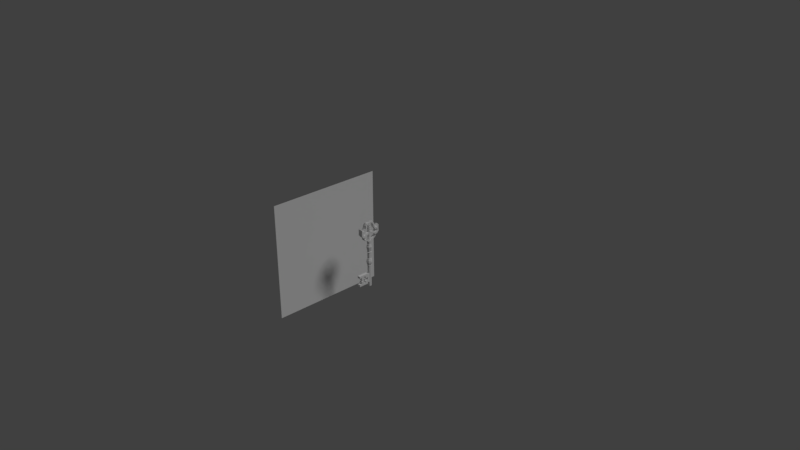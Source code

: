 # Source: SM_Key_05.blend  (saved by Blender 2.79.0; exported with 4.5.12 LTS)
import bpy
from mathutils import Matrix  # noqa: F401  (used for matrix-valued properties, if any)

bpy.ops.wm.read_factory_settings(use_empty=True)
scene = bpy.context.scene
scene.name = 'Scene'

# ---- collections
col_collection_1 = bpy.data.collections.new('Collection 1'); scene.collection.children.link(col_collection_1)

# ---- materials (node trees are filled in below, after node groups)
mat_m_key = bpy.data.materials.new('M_Key')
mat_m_key.alpha_threshold = 0.0
mat_m_key.use_transparent_shadow = False
mat_m_key.specular_color = (0.2203, 0.05682, 0.03934)
mat_m_key.roughness = 0.5
mat_m_key.specular_intensity = 1.0
mat_schl_sselref = bpy.data.materials.new('schlüsselref')
mat_schl_sselref.alpha_threshold = 0.0
mat_schl_sselref.use_transparent_shadow = False
mat_schl_sselref.roughness = 0.5
mat_schl_sselref.specular_intensity = 0.0

# ---- material node trees

# ---- world
world_world = bpy.data.worlds.new('World'); scene.world = world_world
world_world.color = (0.05088, 0.05088, 0.05088)
world_world.use_sun_shadow = False
world_world.sun_shadow_jitter_overblur = 0.0
world_world.cycles.sampling_method = 'MANUAL'

# ---- cameras
cam_camera = bpy.data.cameras.new('Camera')
cam_camera.clip_end = 100.0
cam_camera.lens = 35.0
cam_camera.sensor_width = 32.0
cam_camera.sensor_height = 18.0
cam_camera.ortho_scale = 7.314
cam_camera.dof.focus_distance = 0.0
cam_camera.dof.aperture_fstop = 128.0

# ---- lights
light_lamp = bpy.data.lights.new('Lamp', 'SUN')
light_lamp.transmission_factor = 0.0
light_lamp.cutoff_distance = 30.0
light_lamp.angle = 0.1993
light_lamp.energy = 1.0
light_lamp.shadow_buffer_clip_start = 1.001
light_lamp.shadow_soft_size = 0.1
light_lamp.shadow_cascade_max_distance = 1000.0

# ---- meshes
me_cylinder = bpy.data.meshes.new('Cylinder')
me_cylinder.from_pydata([(1.41e-07, 0.02641, -0.4646), (1.408e-07, 0.02045, 0.459), (0.01663, 0.01867, -0.4646), (0.01259, 0.01585, 0.4567), (0.02351, -1.863e-09, -0.4646), (0.01781, 0.0006083, 0.4497), (0.01663, -0.01867, -0.4646), (0.01259, -0.01514, 0.4561), (1.389e-07, -0.02641, -0.4646), (1.393e-07, -0.01992, 0.4591), (-0.01663, -0.01867, -0.4646), (-0.01259, -0.01514, 0.4561), (-0.02351, 0.0, -0.4646), (-0.01781, 0.0006083, 0.4497), (-0.01663, 0.01867, -0.4646), (-0.01259, 0.01585, 0.4567), (1.41e-07, 0.02671, -0.4048), (1.41e-07, 0.02711, -0.2721), (1.41e-07, 0.02643, -0.167), (1.41e-07, 0.02655, -0.156), (1.41e-07, 0.02852, -0.0724), (1.41e-07, 0.02579, -0.06064), (1.41e-07, 0.02566, 0.02524), (1.41e-07, 0.02584, 0.03662), (1.41e-07, 0.02816, 0.1344), (1.41e-07, 0.02637, 0.1469), (1.41e-07, 0.02967, 0.1879), (1.41e-07, 0.02864, 0.1996), (1.41e-07, 0.02511, 0.2141), (1.408e-07, 0.02, 0.2539), (1.408e-07, 0.01918, 0.2658), (1.408e-07, 0.02, 0.2941), (1.408e-07, 0.02, 0.323), (1.409e-07, 0.01922, 0.3569), (1.409e-07, 0.01997, 0.3846), (1.409e-07, 0.01985, 0.4125), (1.409e-07, 0.02078, 0.4313), (0.01316, 0.01469, 0.4306), (0.01326, 0.01404, 0.4104), (0.01361, 0.01412, 0.3822), (0.0132, 0.01359, 0.3545), (0.01259, 0.01414, 0.323), (0.01259, 0.01414, 0.2941), (0.01259, 0.01356, 0.2674), (0.01259, 0.01414, 0.2539), (0.01581, 0.01776, 0.2141), (0.01803, 0.02025, 0.1996), (0.01868, 0.02098, 0.1879), (0.0166, 0.01864, 0.1469), (0.01773, 0.01991, 0.1344), (0.01627, 0.01827, 0.03661), (0.01616, 0.01815, 0.02524), (0.01623, 0.01823, -0.06064), (0.01795, 0.02016, -0.0724), (0.01672, 0.01878, -0.156), (0.01664, 0.01869, -0.167), (0.01707, 0.01917, -0.2721), (0.01681, 0.01889, -0.4048), (0.01861, 5.588e-09, 0.429), (0.01876, 9.313e-09, 0.4054), (0.01925, 0.0, 0.3763), (0.01867, -1.676e-08, 0.3485), (0.01781, 0.0, 0.323), (0.01781, 0.0, 0.2941), (0.01781, 7.451e-09, 0.2714), (0.01781, 0.0, 0.2539), (0.02236, -1.863e-09, 0.2141), (0.0255, -1.863e-09, 0.1996), (0.02641, -1.863e-09, 0.1879), (0.02347, -1.863e-09, 0.1469), (0.02507, -1.863e-09, 0.1344), (0.02301, -1.863e-09, 0.03661), (0.02285, -1.863e-09, 0.02524), (0.02296, -1.863e-09, -0.06064), (0.02539, -1.863e-09, -0.0724), (0.02364, -1.863e-09, -0.156), (0.02353, -1.863e-09, -0.167), (0.02414, -1.863e-09, -0.2721), (0.02378, -1.863e-09, -0.4048), (0.01316, -0.01469, 0.4274), (0.01326, -0.01404, 0.4004), (0.01361, -0.01412, 0.3704), (0.0132, -0.01359, 0.3426), (0.01259, -0.01414, 0.323), (0.01259, -0.01414, 0.2941), (0.01259, -0.01356, 0.2754), (0.01259, -0.01414, 0.2539), (0.01581, -0.01776, 0.2141), (0.01803, -0.02025, 0.1996), (0.01868, -0.02098, 0.1879), (0.0166, -0.01864, 0.1469), (0.01773, -0.01991, 0.1344), (0.01627, -0.01827, 0.03661), (0.01616, -0.01815, 0.02524), (0.01623, -0.01823, -0.06064), (0.01795, -0.02016, -0.0724), (0.01672, -0.01878, -0.156), (0.01664, -0.01869, -0.167), (0.01707, -0.01917, -0.2721), (0.01681, -0.01889, -0.4048), (1.392e-07, -0.02078, 0.4268), (1.392e-07, -0.01985, 0.3984), (1.392e-07, -0.01997, 0.368), (1.392e-07, -0.01922, 0.3401), (1.393e-07, -0.02, 0.323), (1.393e-07, -0.02, 0.2941), (1.393e-07, -0.01918, 0.2771), (1.393e-07, -0.02, 0.2539), (1.39e-07, -0.02511, 0.2141), (1.388e-07, -0.02864, 0.1996), (1.387e-07, -0.02967, 0.1879), (1.389e-07, -0.02637, 0.1469), (1.388e-07, -0.02816, 0.1344), (1.39e-07, -0.02584, 0.03661), (1.39e-07, -0.02566, 0.02524), (1.39e-07, -0.02579, -0.06064), (1.388e-07, -0.02852, -0.0724), (1.389e-07, -0.02655, -0.156), (1.389e-07, -0.02643, -0.167), (1.389e-07, -0.02711, -0.2721), (1.389e-07, -0.02671, -0.4048), (-0.01316, -0.01469, 0.4274), (-0.01326, -0.01404, 0.4004), (-0.01361, -0.01412, 0.3704), (-0.0132, -0.01359, 0.3426), (-0.01259, -0.01414, 0.323), (-0.01259, -0.01414, 0.2941), (-0.01259, -0.01356, 0.2754), (-0.01259, -0.01414, 0.2539), (-0.01581, -0.01776, 0.2141), (-0.01803, -0.02025, 0.1996), (-0.01868, -0.02098, 0.1879), (-0.0166, -0.01864, 0.1469), (-0.01773, -0.01991, 0.1344), (-0.01627, -0.01827, 0.03661), (-0.01616, -0.01815, 0.02524), (-0.01623, -0.01823, -0.06064), (-0.01795, -0.02016, -0.0724), (-0.01672, -0.01878, -0.156), (-0.01664, -0.01869, -0.167), (-0.01707, -0.01917, -0.2721), (-0.01681, -0.01889, -0.4048), (-0.01861, 7.451e-09, 0.429), (-0.01875, 1.118e-08, 0.4054), (-0.01925, 0.0, 0.3763), (-0.01867, -1.676e-08, 0.3485), (-0.01781, 0.0, 0.323), (-0.01781, 0.0, 0.2941), (-0.01781, 9.313e-09, 0.2714), (-0.01781, 0.0, 0.2539), (-0.02236, 0.0, 0.2141), (-0.0255, 0.0, 0.1996), (-0.02641, 0.0, 0.1879), (-0.02347, 0.0, 0.1469), (-0.02507, 0.0, 0.1344), (-0.02301, 0.0, 0.03661), (-0.02285, 0.0, 0.02524), (-0.02296, 0.0, -0.06064), (-0.02539, 0.0, -0.0724), (-0.02364, 0.0, -0.156), (-0.02353, 0.0, -0.167), (-0.02414, 0.0, -0.2721), (-0.02378, 0.0, -0.4048), (-0.01316, 0.01469, 0.4306), (-0.01326, 0.01404, 0.4104), (-0.01361, 0.01412, 0.3822), (-0.0132, 0.01359, 0.3545), (-0.01259, 0.01414, 0.323), (-0.01259, 0.01414, 0.2941), (-0.01259, 0.01356, 0.2674), (-0.01259, 0.01414, 0.2539), (-0.01581, 0.01776, 0.2141), (-0.01803, 0.02025, 0.1996), (-0.01868, 0.02098, 0.1879), (-0.0166, 0.01864, 0.1469), (-0.01773, 0.01991, 0.1344), (-0.01627, 0.01827, 0.03661), (-0.01616, 0.01815, 0.02524), (-0.01623, 0.01823, -0.06064), (-0.01795, 0.02016, -0.0724), (-0.01672, 0.01878, -0.156), (-0.01664, 0.01869, -0.167), (-0.01707, 0.01917, -0.2721), (-0.01681, 0.01889, -0.4048), (-0.0208, 0.02337, 0.03093), (-0.02942, 0.0, 0.03093), (-0.0208, -0.02337, 0.03093), (1.388e-07, -0.03305, 0.03093), (0.0208, -0.02337, 0.03093), (0.02942, -1.863e-09, 0.03093), (0.0208, 0.02337, 0.03093), (1.413e-07, 0.03305, 0.03093), (1.411e-07, 0.03132, 0.1407), (1.41e-07, 0.02637, 0.1469), (0.01972, 0.02215, 0.1407), (0.01773, 0.01991, 0.1344), (0.02789, -1.863e-09, 0.1407), (0.02507, -1.863e-09, 0.1344), (0.01972, -0.02215, 0.1407), (0.01773, -0.01991, 0.1344), (1.387e-07, -0.03132, 0.1407), (1.388e-07, -0.02816, 0.1344), (-0.01972, -0.02215, 0.1407), (-0.01773, -0.01991, 0.1344), (-0.02789, 0.0, 0.1407), (-0.02507, 0.0, 0.1344), (-0.01972, 0.02215, 0.1407), (-0.01773, 0.01991, 0.1344), (1.41e-07, 0.02816, 0.1344), (-0.0166, 0.01864, 0.1469), (-0.02347, 0.0, 0.1469), (-0.0166, -0.01864, 0.1469), (1.389e-07, -0.02637, 0.1469), (0.0166, -0.01864, 0.1469), (0.02347, -1.863e-09, 0.1469), (0.0166, 0.01864, 0.1469), (1.412e-07, 0.03311, -0.06575), (0.02084, 0.02341, -0.06575), (0.02947, -1.863e-09, -0.06575), (0.02084, -0.02341, -0.06575), (1.387e-07, -0.03311, -0.06575), (-0.02084, -0.02341, -0.06575), (-0.02947, 0.0, -0.06575), (-0.02084, 0.02341, -0.06575), (1.413e-07, 0.03509, -0.1413), (1.417e-07, 0.04055, -0.1142), (1.413e-07, 0.03636, -0.08708), (0.02289, 0.02571, -0.08708), (0.02553, 0.02867, -0.1142), (0.02209, 0.02481, -0.1413), (0.03237, -1.863e-09, -0.08708), (0.0361, -1.863e-09, -0.1142), (0.03124, -1.863e-09, -0.1413), (0.02289, -0.02571, -0.08708), (0.02553, -0.02867, -0.1142), (0.02209, -0.02481, -0.1413), (1.385e-07, -0.03636, -0.08708), (1.385e-07, -0.04055, -0.1142), (1.386e-07, -0.03509, -0.1413), (-0.02289, -0.02571, -0.08708), (-0.02553, -0.02867, -0.1142), (-0.02209, -0.02481, -0.1413), (-0.03237, 0.0, -0.08708), (-0.0361, 0.0, -0.1142), (-0.03124, 0.0, -0.1413), (-0.02289, 0.02571, -0.08708), (-0.02553, 0.02867, -0.1142), (-0.02209, 0.02481, -0.1413), (1.412e-07, 0.03218, -0.1615), (0.02026, 0.02276, -0.1615), (0.02865, -1.863e-09, -0.1615), (0.02026, -0.02276, -0.1615), (1.387e-07, -0.03218, -0.1615), (-0.02026, -0.02276, -0.1615), (-0.02865, 0.0, -0.1615), (-0.02026, 0.02276, -0.1615), (0.01803, -0.02025, 0.1996), (0.01868, -0.02098, 0.1879), (1.388e-07, -0.02864, 0.1996), (1.387e-07, -0.02967, 0.1879), (-0.01803, -0.02025, 0.1996), (-0.01868, -0.02098, 0.1879), (1.41e-07, 0.02967, 0.1879), (1.41e-07, 0.02864, 0.1996), (0.01803, 0.02025, 0.1996), (0.01868, 0.02098, 0.1879), (-0.01803, 0.02025, 0.1996), (-0.01868, 0.02098, 0.1879), (0.01803, -0.02025, 0.1996), (0.01868, -0.02098, 0.1879), (1.388e-07, -0.02864, 0.1996), (1.387e-07, -0.02967, 0.1879), (-0.01803, -0.02025, 0.1996), (-0.01868, -0.02098, 0.1879), (1.41e-07, 0.04827, 0.2036), (1.41e-07, 0.04724, 0.2154), (0.02437, 0.03744, 0.2153), (0.02502, 0.03817, 0.2035), (-0.02437, 0.03744, 0.2153), (-0.02502, 0.03817, 0.2035), (0.02437, -0.03744, 0.2153), (0.02502, -0.03817, 0.2035), (1.381e-07, -0.04724, 0.2154), (1.384e-07, -0.04827, 0.2036), (-0.02437, -0.03744, 0.2153), (-0.02502, -0.03817, 0.2035), (1.41e-07, 0.04827, 0.2036), (1.41e-07, 0.04724, 0.2154), (0.02437, 0.03744, 0.2153), (0.02502, 0.03817, 0.2035), (-0.02437, 0.03744, 0.2153), (-0.02502, 0.03817, 0.2035), (0.02437, -0.03744, 0.2153), (0.02502, -0.03817, 0.2035), (1.381e-07, -0.04724, 0.2154), (1.384e-07, -0.04827, 0.2036), (-0.02437, -0.03744, 0.2153), (-0.02502, -0.03817, 0.2035), (1.404e-07, 0.08068, 0.2185), (1.404e-07, 0.07965, 0.2303), (0.02253, 0.06797, 0.23), (0.02296, 0.0687, 0.2182), (-0.02253, 0.06797, 0.23), (-0.02296, 0.0687, 0.2182), (0.02253, -0.06797, 0.23), (0.02296, -0.0687, 0.2182), (1.381e-07, -0.07965, 0.2303), (1.383e-07, -0.08068, 0.2185), (-0.02253, -0.06797, 0.23), (-0.02296, -0.0687, 0.2182), (1.404e-07, 0.1115, 0.246), (1.414e-07, 0.08808, 0.2526), (0.0226, 0.09133, 0.2484), (0.02288, 0.09667, 0.2433), (-0.0226, 0.09133, 0.2484), (-0.02288, 0.09667, 0.2433), (0.0226, -0.09133, 0.2484), (0.02288, -0.09667, 0.2433), (1.367e-07, -0.08808, 0.2526), (1.355e-07, -0.1115, 0.246), (-0.0226, -0.09133, 0.2484), (-0.02288, -0.09667, 0.2433), (1.302e-07, 0.1078, 0.2673), (1.332e-07, 0.08301, 0.2689), (0.02684, 0.08684, 0.2662), (0.02712, 0.0943, 0.2641), (-0.02684, 0.08684, 0.2662), (-0.02712, 0.0943, 0.2641), (0.02684, -0.08772, 0.2665), (0.02712, -0.0943, 0.2641), (1.332e-07, -0.08675, 0.2672), (1.311e-07, -0.1078, 0.2673), (-0.02684, -0.08772, 0.2665), (-0.02712, -0.0943, 0.2641), (1.413e-07, 0.03755, 0.1061), (0.02364, 0.02655, 0.1061), (0.03343, -1.863e-09, 0.1061), (0.02364, -0.02655, 0.1061), (1.384e-07, -0.03755, 0.1061), (-0.02364, -0.02655, 0.1061), (-0.03343, 0.0, 0.1061), (-0.02364, 0.02655, 0.1061), (0.01768, 0.03136, 0.4608), (1.407e-07, 0.03698, 0.4631), (1.406e-07, 0.03731, 0.4354), (3.3e-06, -0.03646, 0.4636), (0.01778, -0.03061, 0.4605), (-0.01778, -0.03061, 0.4605), (-0.01768, 0.03136, 0.4608), (0.01825, 0.03021, 0.4347), (0.01835, -0.03017, 0.4319), (7.72e-08, -0.03731, 0.4312), (-0.01835, -0.03017, 0.4319), (-0.01825, 0.03021, 0.4347), (0.01768, 0.03136, 0.4608), (1.407e-07, 0.03698, 0.4631), (1.406e-07, 0.03731, 0.4354), (3.3e-06, -0.03646, 0.4636), (0.01778, -0.03061, 0.4605), (-0.01778, -0.03061, 0.4605), (-0.01768, 0.03136, 0.4608), (0.01825, 0.03021, 0.4347), (0.01835, -0.03017, 0.4319), (7.72e-08, -0.03731, 0.4312), (-0.01835, -0.03017, 0.4319), (-0.01825, 0.03021, 0.4347), (0.01768, 0.03136, 0.4608), (1.407e-07, 0.03698, 0.4631), (1.406e-07, 0.03731, 0.4354), (3.3e-06, -0.03646, 0.4636), (0.01778, -0.03061, 0.4605), (-0.01778, -0.03061, 0.4605), (-0.01768, 0.03136, 0.4608), (0.01825, 0.03021, 0.4347), (0.01835, -0.03017, 0.4319), (7.72e-08, -0.03731, 0.4312), (-0.01835, -0.03017, 0.4319), (-0.01825, 0.03021, 0.4347), (0.01768, 0.03136, 0.4608), (1.407e-07, 0.03698, 0.4631), (1.406e-07, 0.03731, 0.4354), (3.3e-06, -0.03646, 0.4636), (0.01778, -0.03061, 0.4605), (-0.01778, -0.03061, 0.4605), (-0.01768, 0.03136, 0.4608), (0.01825, 0.03021, 0.4347), (0.01835, -0.03017, 0.4319), (7.72e-08, -0.03731, 0.4312), (-0.01835, -0.03017, 0.4319), (-0.01825, 0.03021, 0.4347), (0.02395, 0.05049, 0.453), (1.409e-07, 0.05678, 0.4553), (1.41e-07, 0.04253, 0.4318), (6.866e-06, -0.05625, 0.4563), (0.02416, -0.04971, 0.4533), (-0.02416, -0.04971, 0.4533), (-0.02395, 0.05049, 0.453), (0.02452, 0.04314, 0.4312), (0.02473, -0.04306, 0.4287), (5.821e-08, -0.04252, 0.4281), (-0.02473, -0.04306, 0.4287), (-0.02452, 0.04314, 0.4312), (0.02758, 0.06864, 0.4266), (1.401e-07, 0.07366, 0.4288), (1.399e-07, 0.05135, 0.414), (1.027e-05, -0.07343, 0.4315), (0.02813, -0.0682, 0.4285), (-0.02813, -0.0682, 0.4285), (-0.02758, 0.06864, 0.4266), (0.02815, 0.05165, 0.4134), (0.0287, -0.05172, 0.4126), (1.231e-06, -0.05149, 0.412), (-0.0287, -0.05172, 0.4126), (-0.02815, 0.05165, 0.4134), (1.41e-07, 0.02375, 0.4227), (0.01545, 0.0168, 0.4211), (0.02184, 7.451e-09, 0.4172), (0.01545, -0.0168, 0.4134), (1.391e-07, -0.02375, 0.4118), (-0.01545, -0.0168, 0.4134), (-0.02184, 9.313e-09, 0.4172), (-0.01545, 0.0168, 0.4211), (1.411e-07, 0.02434, 0.4002), (0.01643, 0.01721, 0.3975), (0.02323, 3.725e-09, 0.3909), (0.01643, -0.01721, 0.3842), (1.39e-07, -0.02434, 0.3815), (-0.01643, -0.01721, 0.3842), (-0.02323, 5.588e-09, 0.3909), (-0.01643, 0.01721, 0.3975), (1.41e-07, 0.02348, 0.3724), (0.01607, 0.0166, 0.3695), (0.02272, -9.313e-09, 0.3624), (0.01607, -0.0166, 0.3553), (1.39e-07, -0.02348, 0.3524), (-0.01607, -0.0166, 0.3553), (-0.02272, -7.451e-09, 0.3624), (-0.01607, 0.0166, 0.3695), (1.409e-07, 0.02311, 0.3407), (0.0152, 0.01634, 0.3392), (0.02149, -9.313e-09, 0.3358), (0.0152, -0.01634, 0.3323), (1.391e-07, -0.02311, 0.3308), (-0.0152, -0.01634, 0.3323), (-0.02149, -7.451e-09, 0.3358), (-0.0152, 0.01634, 0.3392), (0.02785, 0.07947, 0.3833), (1.401e-07, 0.08368, 0.3856), (1.399e-07, 0.06123, 0.3771), (1.742e-05, -0.08013, 0.3918), (0.02919, -0.07573, 0.3888), (-0.02917, -0.07572, 0.3888), (-0.02785, 0.07947, 0.3833), (0.02842, 0.06146, 0.3765), (0.02975, -0.05814, 0.3793), (7.744e-06, -0.05796, 0.3787), (-0.02974, -0.05813, 0.3793), (-0.02842, 0.06146, 0.3765), (0.02722, 0.0951, 0.3625), (1.401e-07, 0.09946, 0.3648), (1.399e-07, 0.0854, 0.3378), (2.563e-05, -0.102, 0.3645), (0.02922, -0.09745, 0.3615), (-0.02919, -0.09742, 0.3615), (-0.02722, 0.0951, 0.3625), (0.02779, 0.08567, 0.3372), (0.02979, -0.08845, 0.3336), (1.592e-05, -0.08823, 0.3329), (-0.02976, -0.08842, 0.3335), (-0.02779, 0.08567, 0.3372), (0.02838, 0.116, 0.3635), (1.417e-07, 0.1201, 0.3658), (1.416e-07, 0.1217, 0.3359), (2.16e-05, -0.1233, 0.3694), (0.03058, -0.119, 0.3664), (-0.03055, -0.119, 0.3664), (-0.02838, 0.116, 0.3635), (0.02895, 0.1219, 0.3353), (0.03115, -0.1169, 0.3355), (1.026e-05, -0.1318, 0.3414), (-0.03112, -0.1169, 0.3355), (-0.02895, 0.1219, 0.3353), (0.02927, 0.1402, 0.3884), (1.417e-07, 0.1446, 0.3907), (1.416e-07, 0.1383, 0.3378), (1.595e-05, -0.1453, 0.3924), (0.03144, -0.1407, 0.3894), (-0.03142, -0.1407, 0.3894), (-0.02927, 0.1402, 0.3884), (0.02984, 0.1386, 0.3372), (0.032, -0.1402, 0.3441), (3.647e-06, -0.14, 0.3433), (-0.03199, -0.1402, 0.344), (-0.02984, 0.1386, 0.3372), (1.024e-05, -0.1412, 0.3072), (1.684e-05, -0.1194, 0.3202), (0.0316, -0.1196, 0.3209), (0.03246, -0.1414, 0.3079), (-0.02852, 0.1199, 0.314), (1.415e-07, 0.1197, 0.3146), (-0.03156, -0.1195, 0.3209), (0.02852, 0.1199, 0.314), (-0.0294, 0.1417, 0.3011), (1.415e-07, 0.1414, 0.3017), (-0.03243, -0.1413, 0.3078), (0.0294, 0.1417, 0.3011), (2.368e-05, -0.1187, 0.2767), (3.034e-05, -0.1059, 0.3026), (0.03212, -0.1061, 0.3034), (0.03298, -0.1189, 0.2774), (-0.0282, 0.1046, 0.2993), (1.415e-07, 0.1044, 0.2999), (-0.03205, -0.1061, 0.3033), (0.0282, 0.1046, 0.2993), (-0.02909, 0.1174, 0.2734), (1.415e-07, 0.1172, 0.2739), (-0.03293, -0.1189, 0.2773), (0.02909, 0.1174, 0.2734), (1.408e-07, 0.04384, 0.2926), (1.414e-07, 0.05207, 0.3161), (0.0227, 0.04935, 0.3161), (0.0227, 0.04155, 0.2926), (0.0227, -0.04935, 0.3161), (0.0227, -0.04155, 0.2926), (1.366e-07, -0.05207, 0.3161), (1.366e-07, -0.04384, 0.2926), (-0.0227, -0.04935, 0.3161), (-0.0227, -0.04155, 0.2926), (-0.0227, 0.04935, 0.3161), (-0.0227, 0.04155, 0.2926), (1.399e-07, 0.08161, 0.2748), (1.404e-07, 0.08983, 0.2983), (0.02599, 0.08695, 0.2984), (0.02599, 0.07915, 0.2749), (0.02599, -0.08695, 0.2984), (0.02599, -0.07915, 0.2749), (1.302e-07, -0.08983, 0.2983), (1.299e-07, -0.08161, 0.2748), (-0.02599, -0.08695, 0.2984), (-0.02599, -0.07915, 0.2749), (-0.02599, 0.08695, 0.2984), (-0.02599, 0.07915, 0.2749), (2.816e-05, -0.1127, 0.2711), (3.487e-05, -0.0999, 0.2971), (0.03223, -0.1001, 0.2978), (0.03309, -0.1129, 0.2718), (-0.02819, 0.09592, 0.295), (1.415e-07, 0.09567, 0.2956), (-0.03216, -0.1001, 0.2978), (0.02819, 0.09592, 0.295), (-0.02908, 0.1087, 0.2691), (1.415e-07, 0.1085, 0.2696), (-0.03303, -0.1128, 0.2718), (0.02908, 0.1087, 0.2691), (0.01707, -0.01917, -0.2721), (0.01681, -0.01889, -0.4048), (1.389e-07, -0.02711, -0.2721), (1.389e-07, -0.02671, -0.4048), (-0.01707, -0.01917, -0.2721), (-0.01681, -0.01889, -0.4048), (0.01988, -0.04584, -0.2889), (0.01969, -0.04562, -0.3881), (1.377e-07, -0.0463, -0.2889), (1.377e-07, -0.046, -0.3881), (-0.01988, -0.04584, -0.2889), (-0.01969, -0.04562, -0.3881), (1.41e-07, 0.02684, -0.3634), (1.41e-07, 0.02698, -0.314), (0.01698, 0.01908, -0.314), (0.0169, 0.01898, -0.3634), (0.02402, -1.863e-09, -0.314), (0.0239, -1.863e-09, -0.3634), (0.01698, -0.01908, -0.314), (0.0169, -0.01898, -0.3634), (-0.01698, -0.01908, -0.314), (-0.0169, -0.01898, -0.3634), (-0.02402, 0.0, -0.314), (-0.0239, 0.0, -0.3634), (-0.01698, 0.01908, -0.314), (-0.0169, 0.01898, -0.3634), (0.01698, -0.01908, -0.314), (0.0169, -0.01898, -0.3634), (-0.01698, -0.01908, -0.314), (-0.0169, -0.01898, -0.3634), (0.01982, -0.04576, -0.3197), (0.01975, -0.04569, -0.3579), (1.377e-07, -0.0462, -0.3197), (1.377e-07, -0.0461, -0.3579), (-0.01982, -0.04576, -0.3197), (-0.01975, -0.04569, -0.3579), (0.02042, -0.08742, -0.358), (0.02035, -0.08735, -0.3882), (1.376e-07, -0.08784, -0.358), (1.376e-07, -0.08774, -0.3882), (-0.02042, -0.08742, -0.358), (-0.02035, -0.08735, -0.3882), (1.376e-07, -0.08804, -0.289), (-0.02064, -0.08756, -0.289), (0.02064, -0.08756, -0.289), (0.02057, -0.08749, -0.3198), (1.376e-07, -0.08794, -0.3198), (-0.02057, -0.08749, -0.3198), (-0.02036, -0.08728, -0.4134), (-0.01969, -0.04555, -0.4133), (1.377e-07, -0.04593, -0.4133), (1.377e-07, -0.04637, -0.2637), (-0.01988, -0.04591, -0.2637), (0.0197, -0.04555, -0.4133), (0.01988, -0.04591, -0.2637), (1.376e-07, -0.08766, -0.4134), (1.376e-07, -0.08811, -0.2639), (-0.02063, -0.08763, -0.2639), (0.02036, -0.08728, -0.4134), (0.02063, -0.08763, -0.2639), (1.376e-07, -0.1197, -0.3841), (-0.02083, -0.1193, -0.3841), (1.375e-07, -0.12, -0.2933), (-0.02122, -0.1195, -0.2933), (0.02083, -0.1193, -0.3841), (0.02122, -0.1195, -0.2933), (1.376e-07, -0.1196, -0.4135), (-0.02084, -0.1192, -0.4135), (1.375e-07, -0.12, -0.264), (-0.02122, -0.1195, -0.2639), (0.02084, -0.1192, -0.4135), (0.02122, -0.1195, -0.2639), (1.399e-07, -0.1851, -0.3843), (-0.02083, -0.1848, -0.3843), (1.398e-07, -0.1854, -0.2935), (-0.02122, -0.185, -0.2935), (0.02083, -0.1848, -0.3843), (0.02122, -0.185, -0.2935), (1.399e-07, -0.1851, -0.4137), (-0.02084, -0.1847, -0.4137), (1.398e-07, -0.1855, -0.2641), (-0.02122, -0.185, -0.2641), (0.02084, -0.1847, -0.4137), (0.02122, -0.185, -0.2641), (0.02122, -0.1523, -0.264), (0.02122, -0.1522, -0.2934), (1.387e-07, -0.1527, -0.2934), (-0.02122, -0.1522, -0.2934), (-0.02122, -0.1523, -0.264), (1.387e-07, -0.1528, -0.264), (-0.02084, -0.1519, -0.4136), (1.388e-07, -0.1523, -0.4136), (0.02083, -0.152, -0.3842), (0.02084, -0.1519, -0.4136), (1.388e-07, -0.1524, -0.3842), (-0.02083, -0.152, -0.3842), (1.376e-07, -0.1197, -0.3841), (-0.02083, -0.1193, -0.3841), (1.375e-07, -0.12, -0.2933), (-0.02122, -0.1195, -0.2933), (0.02083, -0.1193, -0.3841), (0.02122, -0.1195, -0.2933), (0.02122, -0.1522, -0.2934), (-0.02122, -0.1522, -0.2934), (-0.02083, -0.152, -0.3842), (1.387e-07, -0.1527, -0.2934), (0.02083, -0.152, -0.3842), (1.388e-07, -0.1524, -0.3842), (1.376e-07, -0.1149, -0.3744), (-0.02083, -0.1145, -0.3744), (1.375e-07, -0.1152, -0.303), (-0.02122, -0.1147, -0.303), (0.02083, -0.1145, -0.3744), (0.02122, -0.1147, -0.303), (0.02122, -0.1524, -0.3031), (-0.02122, -0.1524, -0.3031), (-0.02083, -0.1522, -0.3745), (1.387e-07, -0.1529, -0.3031), (0.02083, -0.1522, -0.3745), (1.388e-07, -0.1526, -0.3745), (1.376e-07, -0.115, -0.3504), (-0.02083, -0.1145, -0.3504), (1.375e-07, -0.1152, -0.3271), (-0.02123, -0.1146, -0.3271), (0.02083, -0.1145, -0.3504), (0.02123, -0.1146, -0.3271), (0.02123, -0.1523, -0.3272), (-0.02123, -0.1523, -0.3272), (-0.02083, -0.1522, -0.3505), (1.387e-07, -0.1529, -0.3272), (0.02083, -0.1522, -0.3505), (1.388e-07, -0.1527, -0.3505)], [], [(3, 37, 349, 342), (37, 3, 5, 58), (58, 5, 7, 79), (9, 11, 347, 345), (100, 79, 350, 351), (121, 11, 13, 142), (3, 1, 15, 13, 5), (142, 13, 15, 163), (11, 121, 352, 347), (0, 2, 4, 6, 8, 10, 12, 14), (14, 183, 16, 0), (578, 182, 17, 567), (182, 181, 18, 17), (255, 180, 19, 248), (245, 179, 20, 226), (223, 178, 21, 216), (178, 177, 22, 21), (184, 176, 23, 191), (341, 175, 24, 334), (49, 24, 208, 195), (174, 173, 26, 25), (46, 47, 265, 264), (172, 171, 28, 27), (171, 170, 29, 28), (170, 169, 30, 29), (169, 168, 31, 30), (32, 41, 520, 519), (445, 166, 33, 438), (437, 165, 34, 430), (429, 164, 35, 422), (421, 163, 36, 414), (12, 162, 183, 14), (576, 161, 182, 578), (161, 160, 181, 182), (254, 159, 180, 255), (242, 158, 179, 245), (222, 157, 178, 223), (157, 156, 177, 178), (185, 155, 176, 184), (340, 154, 175, 341), (175, 154, 205, 207), (153, 152, 173, 174), (152, 151, 172, 173), (151, 150, 171, 172), (150, 149, 170, 171), (149, 148, 169, 170), (148, 147, 168, 169), (147, 146, 167, 168), (444, 145, 166, 445), (436, 144, 165, 437), (428, 143, 164, 429), (420, 142, 163, 421), (10, 141, 162, 12), (574, 140, 161, 576), (140, 139, 160, 161), (253, 138, 159, 254), (239, 137, 158, 242), (221, 136, 157, 222), (136, 135, 156, 157), (186, 134, 155, 185), (339, 133, 154, 340), (132, 153, 210, 211), (132, 131, 152, 153), (131, 130, 151, 152), (130, 129, 150, 151), (129, 128, 149, 150), (128, 127, 148, 149), (127, 126, 147, 148), (126, 125, 146, 147), (443, 124, 145, 444), (435, 123, 144, 436), (427, 122, 143, 428), (419, 121, 142, 420), (8, 120, 141, 10), (575, 141, 559, 583), (119, 118, 139, 140), (252, 117, 138, 253), (236, 116, 137, 239), (220, 115, 136, 221), (115, 114, 135, 136), (187, 113, 134, 186), (338, 112, 133, 339), (154, 133, 203, 205), (111, 110, 131, 132), (110, 89, 257, 259), (109, 108, 129, 130), (108, 107, 128, 129), (107, 106, 127, 128), (106, 105, 126, 127), (167, 32, 519, 528), (442, 103, 124, 443), (434, 102, 123, 435), (426, 101, 122, 427), (418, 100, 121, 419), (6, 99, 120, 8), (572, 98, 554, 580), (98, 97, 118, 119), (251, 96, 117, 252), (233, 95, 116, 236), (219, 94, 115, 220), (94, 93, 114, 115), (188, 92, 113, 187), (337, 91, 112, 338), (111, 132, 211, 212), (90, 89, 110, 111), (109, 130, 260, 258), (88, 87, 108, 109), (87, 86, 107, 108), (86, 85, 106, 107), (85, 84, 105, 106), (42, 31, 518, 521), (441, 82, 103, 442), (433, 81, 102, 434), (425, 80, 101, 426), (417, 79, 100, 418), (4, 78, 99, 6), (570, 77, 98, 572), (77, 76, 97, 98), (250, 75, 96, 251), (230, 74, 95, 233), (218, 73, 94, 219), (73, 72, 93, 94), (189, 71, 92, 188), (336, 70, 91, 337), (133, 112, 201, 203), (69, 68, 89, 90), (68, 67, 88, 89), (67, 66, 87, 88), (66, 65, 86, 87), (65, 64, 85, 86), (64, 63, 84, 85), (63, 62, 83, 84), (440, 61, 82, 441), (432, 60, 81, 433), (424, 59, 80, 425), (416, 58, 79, 417), (2, 57, 78, 4), (568, 56, 77, 570), (56, 55, 76, 77), (249, 54, 75, 250), (227, 53, 74, 230), (217, 52, 73, 218), (52, 51, 72, 73), (190, 50, 71, 189), (335, 49, 70, 336), (90, 111, 212, 213), (48, 47, 68, 69), (47, 46, 67, 68), (46, 45, 66, 67), (45, 44, 65, 66), (44, 43, 64, 65), (43, 42, 63, 64), (42, 41, 62, 63), (439, 40, 61, 440), (431, 39, 60, 432), (423, 38, 59, 424), (415, 37, 58, 416), (0, 16, 57, 2), (567, 17, 56, 568), (17, 18, 55, 56), (248, 19, 54, 249), (226, 20, 53, 227), (216, 21, 52, 217), (21, 22, 51, 52), (191, 23, 50, 190), (334, 24, 49, 335), (112, 91, 199, 201), (25, 26, 47, 48), (260, 261, 273, 272), (27, 28, 45, 46), (28, 29, 44, 45), (29, 30, 43, 44), (30, 31, 42, 43), (84, 83, 522, 523), (438, 33, 40, 439), (430, 34, 39, 431), (422, 35, 38, 423), (414, 36, 37, 415), (5, 13, 11, 9, 7), (69, 90, 213, 214), (91, 70, 197, 199), (48, 69, 214, 215), (174, 25, 193, 209), (70, 49, 195, 197), (24, 175, 207, 208), (25, 48, 215, 193), (153, 174, 209, 210), (206, 209, 193, 192), (204, 210, 209, 206), (202, 211, 210, 204), (200, 212, 211, 202), (198, 213, 212, 200), (196, 214, 213, 198), (194, 215, 214, 196), (192, 193, 215, 194), (208, 192, 194, 195), (195, 194, 196, 197), (197, 196, 198, 199), (199, 198, 200, 201), (201, 200, 202, 203), (203, 202, 204, 205), (205, 204, 206, 207), (207, 206, 192, 208), (22, 191, 190, 51), (51, 190, 189, 72), (72, 189, 188, 93), (93, 188, 187, 114), (114, 187, 186, 135), (135, 186, 185, 156), (156, 185, 184, 177), (177, 184, 191, 22), (20, 216, 217, 53), (53, 217, 218, 74), (74, 218, 219, 95), (95, 219, 220, 116), (116, 220, 221, 137), (137, 221, 222, 158), (158, 222, 223, 179), (179, 223, 216, 20), (19, 224, 229, 54), (224, 225, 228, 229), (225, 226, 227, 228), (54, 229, 232, 75), (229, 228, 231, 232), (228, 227, 230, 231), (75, 232, 235, 96), (232, 231, 234, 235), (231, 230, 233, 234), (96, 235, 238, 117), (235, 234, 237, 238), (234, 233, 236, 237), (117, 238, 241, 138), (238, 237, 240, 241), (237, 236, 239, 240), (138, 241, 244, 159), (241, 240, 243, 244), (240, 239, 242, 243), (159, 244, 247, 180), (244, 243, 246, 247), (243, 242, 245, 246), (180, 247, 224, 19), (247, 246, 225, 224), (246, 245, 226, 225), (18, 248, 249, 55), (55, 249, 250, 76), (76, 250, 251, 97), (97, 251, 252, 118), (118, 252, 253, 139), (139, 253, 254, 160), (160, 254, 255, 181), (181, 255, 248, 18), (259, 257, 269, 271), (27, 46, 264, 263), (89, 88, 256, 257), (130, 131, 261, 260), (88, 109, 258, 256), (131, 110, 259, 261), (266, 263, 275, 278), (269, 268, 280, 281), (273, 271, 283, 285), (262, 267, 279, 274), (173, 172, 266, 267), (256, 258, 270, 268), (261, 259, 271, 273), (26, 173, 267, 262), (257, 256, 268, 269), (47, 26, 262, 265), (258, 260, 272, 270), (172, 27, 263, 266), (281, 280, 292, 293), (285, 283, 295, 297), (274, 279, 291, 286), (280, 282, 294, 292), (270, 272, 284, 282), (264, 265, 277, 276), (265, 262, 274, 277), (271, 269, 281, 283), (267, 266, 278, 279), (272, 273, 285, 284), (263, 264, 276, 275), (268, 270, 282, 280), (297, 295, 307, 309), (286, 291, 303, 298), (292, 294, 306, 304), (287, 288, 300, 299), (278, 275, 287, 290), (282, 284, 296, 294), (276, 277, 289, 288), (277, 274, 286, 289), (283, 281, 293, 295), (279, 278, 290, 291), (284, 285, 297, 296), (275, 276, 288, 287), (309, 307, 319, 321), (298, 303, 315, 310), (304, 306, 318, 316), (299, 300, 312, 311), (293, 292, 304, 305), (290, 287, 299, 302), (294, 296, 308, 306), (288, 289, 301, 300), (289, 286, 298, 301), (295, 293, 305, 307), (291, 290, 302, 303), (296, 297, 309, 308), (310, 315, 327, 322), (316, 318, 330, 328), (311, 312, 324, 323), (320, 321, 333, 332), (305, 304, 316, 317), (302, 299, 311, 314), (306, 308, 320, 318), (300, 301, 313, 312), (301, 298, 310, 313), (307, 305, 317, 319), (303, 302, 314, 315), (308, 309, 321, 320), (547, 546, 540, 531), (547, 531, 532, 549), (543, 544, 534, 536), (543, 536, 538, 548), (321, 319, 331, 333), (317, 316, 328, 329), (314, 311, 323, 326), (318, 320, 332, 330), (312, 313, 325, 324), (313, 310, 322, 325), (319, 317, 329, 331), (315, 314, 326, 327), (23, 334, 335, 50), (50, 335, 336, 71), (71, 336, 337, 92), (92, 337, 338, 113), (113, 338, 339, 134), (134, 339, 340, 155), (155, 340, 341, 176), (176, 341, 334, 23), (343, 342, 354, 355), (344, 353, 365, 356), (345, 347, 359, 357), (349, 344, 356, 361), (7, 9, 345, 346), (1, 3, 342, 343), (163, 15, 348, 353), (36, 163, 353, 344), (37, 36, 344, 349), (79, 7, 346, 350), (15, 1, 343, 348), (121, 100, 351, 352), (356, 365, 377, 368), (357, 359, 371, 369), (361, 356, 368, 373), (362, 358, 370, 374), (348, 343, 355, 360), (352, 351, 363, 364), (347, 352, 364, 359), (342, 349, 361, 354), (351, 350, 362, 363), (346, 345, 357, 358), (353, 348, 360, 365), (350, 346, 358, 362), (368, 377, 389, 380), (369, 371, 383, 381), (373, 368, 380, 385), (374, 370, 382, 386), (355, 354, 366, 367), (360, 355, 367, 372), (364, 363, 375, 376), (359, 364, 376, 371), (354, 361, 373, 366), (363, 362, 374, 375), (358, 357, 369, 370), (365, 360, 372, 377), (381, 383, 395, 393), (385, 380, 392, 397), (386, 382, 394, 398), (389, 384, 396, 401), (367, 366, 378, 379), (372, 367, 379, 384), (376, 375, 387, 388), (371, 376, 388, 383), (366, 373, 385, 378), (375, 374, 386, 387), (370, 369, 381, 382), (377, 372, 384, 389), (397, 392, 404, 409), (398, 394, 406, 410), (401, 396, 408, 413), (394, 393, 405, 406), (380, 389, 401, 392), (379, 378, 390, 391), (384, 379, 391, 396), (388, 387, 399, 400), (383, 388, 400, 395), (378, 385, 397, 390), (387, 386, 398, 399), (382, 381, 393, 394), (410, 406, 450, 454), (413, 408, 452, 457), (406, 405, 449, 450), (411, 410, 454, 455), (393, 395, 407, 405), (392, 401, 413, 404), (391, 390, 402, 403), (396, 391, 403, 408), (400, 399, 411, 412), (395, 400, 412, 407), (390, 397, 409, 402), (399, 398, 410, 411), (35, 414, 415, 38), (38, 415, 416, 59), (59, 416, 417, 80), (80, 417, 418, 101), (101, 418, 419, 122), (122, 419, 420, 143), (143, 420, 421, 164), (164, 421, 414, 35), (34, 422, 423, 39), (39, 423, 424, 60), (60, 424, 425, 81), (81, 425, 426, 102), (102, 426, 427, 123), (123, 427, 428, 144), (144, 428, 429, 165), (165, 429, 422, 34), (33, 430, 431, 40), (40, 431, 432, 61), (61, 432, 433, 82), (82, 433, 434, 103), (103, 434, 435, 124), (124, 435, 436, 145), (145, 436, 437, 166), (166, 437, 430, 33), (32, 438, 439, 41), (41, 439, 440, 62), (62, 440, 441, 83), (83, 441, 442, 104), (104, 442, 443, 125), (125, 443, 444, 146), (146, 444, 445, 167), (167, 445, 438, 32), (449, 451, 463, 461), (453, 448, 460, 465), (454, 450, 462, 466), (457, 452, 464, 469), (409, 404, 448, 453), (405, 407, 451, 449), (404, 413, 457, 448), (403, 402, 446, 447), (408, 403, 447, 452), (412, 411, 455, 456), (407, 412, 456, 451), (402, 409, 453, 446), (465, 460, 472, 477), (466, 462, 474, 478), (469, 464, 476, 481), (462, 461, 473, 474), (448, 457, 469, 460), (447, 446, 458, 459), (452, 447, 459, 464), (456, 455, 467, 468), (451, 456, 468, 463), (446, 453, 465, 458), (455, 454, 466, 467), (450, 449, 461, 462), (478, 474, 486, 490), (481, 476, 488, 493), (474, 473, 485, 486), (492, 480, 500, 504), (461, 463, 475, 473), (460, 469, 481, 472), (459, 458, 470, 471), (464, 459, 471, 476), (468, 467, 479, 480), (463, 468, 480, 475), (458, 465, 477, 470), (467, 466, 478, 479), (484, 483, 482, 489), (490, 486, 485, 491), (491, 485, 487, 492), (493, 488, 483, 484), (489, 477, 501, 505), (473, 475, 487, 485), (490, 491, 494, 497), (471, 470, 482, 483), (476, 471, 483, 488), (479, 478, 496, 495), (475, 480, 492, 487), (470, 477, 489, 482), (503, 505, 517, 515), (499, 498, 510, 511), (505, 501, 513, 517), (501, 499, 511, 513), (477, 472, 499, 501), (484, 489, 505, 503), (472, 481, 498, 499), (493, 484, 503, 502), (481, 493, 502, 498), (478, 490, 497, 496), (480, 479, 495, 500), (491, 492, 504, 494), (511, 510, 546, 547), (517, 513, 549, 553), (513, 511, 547, 549), (509, 506, 542, 545), (502, 503, 515, 514), (504, 500, 512, 516), (500, 495, 507, 512), (498, 502, 514, 510), (494, 504, 516, 506), (495, 496, 508, 507), (496, 497, 509, 508), (497, 494, 506, 509), (521, 518, 530, 533), (529, 528, 540, 541), (527, 525, 537, 539), (520, 521, 533, 532), (125, 126, 527, 526), (126, 105, 525, 527), (105, 84, 523, 525), (104, 125, 526, 524), (41, 42, 521, 520), (168, 167, 528, 529), (83, 104, 524, 522), (31, 168, 529, 518), (535, 534, 544, 545), (548, 538, 539, 552), (523, 522, 534, 535), (524, 526, 538, 536), (518, 529, 541, 530), (519, 520, 532, 531), (525, 523, 535, 537), (528, 519, 531, 540), (526, 527, 539, 538), (522, 524, 536, 534), (332, 539, 537, 330), (330, 537, 535, 328), (515, 517, 553, 551), (514, 515, 551, 550), (516, 512, 548, 552), (512, 507, 543, 548), (510, 514, 550, 546), (506, 516, 552, 542), (507, 508, 544, 543), (508, 509, 545, 544), (333, 552, 539, 332), (329, 328, 535, 545), (331, 329, 545, 542), (333, 331, 542, 552), (540, 546, 550, 541), (532, 533, 553, 549), (324, 533, 530, 323), (323, 530, 541, 326), (325, 553, 533, 324), (327, 326, 541, 550), (322, 327, 550, 551), (325, 322, 551, 553), (583, 559, 565, 589), (556, 558, 564, 562), (98, 119, 556, 554), (141, 120, 557, 559), (119, 140, 558, 556), (120, 99, 555, 557), (588, 586, 600, 601), (564, 588, 601, 597), (580, 554, 560, 584), (557, 555, 561, 563), (559, 557, 563, 565), (554, 556, 562, 560), (555, 581, 585, 561), (581, 580, 584, 585), (561, 585, 590, 591), (585, 584, 586, 587), (562, 564, 606, 605), (587, 586, 588, 589), (558, 582, 588, 564), (582, 583, 589, 588), (16, 566, 569, 57), (566, 567, 568, 569), (57, 569, 571, 78), (569, 568, 570, 571), (78, 571, 573, 99), (571, 570, 572, 573), (99, 573, 581, 555), (573, 572, 580, 581), (140, 574, 582, 558), (574, 575, 583, 582), (141, 575, 577, 162), (575, 574, 576, 577), (162, 577, 579, 183), (577, 576, 578, 579), (183, 579, 566, 16), (579, 578, 567, 566), (600, 596, 597, 601), (599, 598, 596, 600), (591, 590, 592, 593), (593, 592, 594, 595), (585, 587, 592, 590), (595, 602, 621, 615), (586, 584, 599, 600), (561, 591, 612, 607), (589, 565, 595, 594), (587, 589, 594, 592), (565, 563, 604, 603), (584, 560, 598, 599), (603, 604, 609, 602), (605, 606, 611, 610), (604, 607, 612, 609), (608, 605, 610, 613), (595, 565, 603, 602), (598, 560, 608, 613), (591, 593, 614, 618), (563, 561, 607, 604), (609, 612, 624, 620), (564, 597, 611, 606), (560, 562, 605, 608), (598, 613, 625, 619), (647, 646, 630, 636), (641, 640, 628, 629), (639, 638, 637, 631), (644, 645, 632, 633), (613, 610, 622, 625), (596, 598, 619, 616), (611, 597, 617, 623), (602, 609, 620, 621), (593, 595, 615, 614), (610, 611, 623, 622), (597, 596, 616, 617), (612, 591, 618, 624), (630, 626, 632, 636), (628, 631, 637, 634), (626, 627, 633, 632), (629, 628, 634, 635), (643, 642, 635, 634), (646, 648, 626, 630), (645, 647, 636, 632), (642, 641, 629, 635), (640, 639, 631, 628), (649, 644, 633, 627), (648, 649, 627, 626), (638, 643, 634, 637), (625, 622, 643, 638), (617, 616, 652, 653), (623, 617, 641, 642), (622, 623, 642, 643), (619, 625, 638, 639), (648, 646, 660, 661), (646, 618, 654, 660), (615, 621, 644, 649), (620, 624, 647, 645), (639, 640, 659, 656), (621, 620, 645, 644), (624, 618, 646, 647), (653, 652, 664, 665), (655, 656, 668, 667), (650, 651, 663, 662), (660, 654, 666, 672), (640, 641, 657, 659), (649, 648, 661, 658), (619, 639, 656, 655), (618, 614, 650, 654), (615, 649, 658, 651), (616, 619, 655, 652), (614, 615, 651, 650), (641, 617, 653, 657), (667, 668, 680, 679), (662, 663, 675, 674), (672, 666, 678, 684), (664, 667, 679, 676), (656, 659, 671, 668), (657, 653, 665, 669), (658, 661, 673, 670), (654, 650, 662, 666), (659, 657, 669, 671), (651, 658, 670, 663), (661, 660, 672, 673), (652, 655, 667, 664), (676, 679, 680, 683), (677, 676, 683, 681), (674, 675, 682, 685), (678, 674, 685, 684), (665, 664, 676, 677), (668, 671, 683, 680), (669, 665, 677, 681), (670, 673, 685, 682), (666, 662, 674, 678), (671, 669, 681, 683), (663, 670, 682, 675), (673, 672, 684, 685)])
_uv = me_cylinder.uv_layers.new(name='UVMap')
_uv.uv.foreach_set('vector', [0.2462, 0.2765, 0.2462, 0.2765, 0.2462, 0.2765, 0.2462, 0.2765, 0.2462, 0.2765, 0.2462, 0.2765, 0.2462, 0.2765, 0.2462, 0.2765, 0.2462, 0.2765, 0.2462, 0.2765, 0.2462, 0.2765, 0.2462, 0.2765, 0.2462, 0.2765, 0.2462, 0.2765, 0.2462, 0.2765, 0.2462, 0.2765, 0.2462, 0.2765, 0.2462, 0.2765, 0.2462, 0.2765, 0.2462, 0.2765, 0.2462, 0.2765, 0.2462, 0.2765, 0.2462, 0.2765, 0.2462, 0.2765, 0.2462, 0.2765, 0.2462, 0.2765, 0.2462, 0.2765, 0.2462, 0.2765, 0.2462, 0.2765, 0.2462, 0.2765, 0.2462, 0.2765, 0.2462, 0.2765, 0.2462, 0.2765, 0.2462, 0.2765, 0.2462, 0.2765, 0.2462, 0.2765, 0.2462, 0.2765, 0.2462, 0.2765, 0.2462, 0.2765, 0.2462, 0.2765, 0.2462, 0.2765, 0.2462, 0.2765, 0.2462, 0.2765, 0.2462, 0.2765, 0.2462, 0.2765, 0.2462, 0.2765, 0.2462, 0.2765, 0.2462, 0.2765, 0.2462, 0.2765, 0.2462, 0.2765, 0.2462, 0.2765, 0.2462, 0.2765, 0.2462, 0.2765, 0.2462, 0.2765, 0.2462, 0.2765, 0.2462, 0.2765, 0.2462, 0.2765, 0.2462, 0.2765, 0.2462, 0.2765, 0.2462, 0.2765, 0.2462, 0.2765, 0.2462, 0.2765, 0.2462, 0.2765, 0.2462, 0.2765, 0.2462, 0.2765, 0.2462, 0.2765, 0.2462, 0.2765, 0.2462, 0.2765, 0.2462, 0.2765, 0.2462, 0.2765, 0.2462, 0.2765, 0.2462, 0.2765, 0.2462, 0.2765, 0.2462, 0.2765, 0.2462, 0.2765, 0.2462, 0.2765, 0.2462, 0.2765, 0.2462, 0.2765, 0.2462, 0.2765, 0.2462, 0.2765, 0.2462, 0.2765, 0.2462, 0.2765, 0.2462, 0.2765, 0.2462, 0.2765, 0.2462, 0.2765, 0.2462, 0.2765, 0.2462, 0.2765, 0.2462, 0.2765, 0.2462, 0.2765, 0.2462, 0.2765, 0.2462, 0.2765, 0.2462, 0.2765, 0.2462, 0.2765, 0.2462, 0.2765, 0.2462, 0.2765, 0.2462, 0.2765, 0.2462, 0.2765, 0.2462, 0.2765, 0.2462, 0.2765, 0.2462, 0.2765, 0.2462, 0.2765, 0.2462, 0.2765, 0.2462, 0.2765, 0.2462, 0.2765, 0.2462, 0.2765, 0.2462, 0.2765, 0.2462, 0.2765, 0.2462, 0.2765, 0.2462, 0.2765, 0.2462, 0.2765, 0.2462, 0.2765, 0.2462, 0.2765, 0.2462, 0.2765, 0.2462, 0.2765, 0.2462, 0.2765, 0.2462, 0.2765, 0.2462, 0.2765, 0.2462, 0.2765, 0.2462, 0.2765, 0.2462, 0.2765, 0.2462, 0.2765, 0.2462, 0.2765, 0.2462, 0.2765, 0.2462, 0.2765, 0.2462, 0.2765, 0.2462, 0.2765, 0.2462, 0.2765, 0.2462, 0.2765, 0.2462, 0.2765, 0.2462, 0.2765, 0.2462, 0.2765, 0.2462, 0.2765, 0.2462, 0.2765, 0.2462, 0.2765, 0.2462, 0.2765, 0.2462, 0.2765, 0.2462, 0.2765, 0.2462, 0.2765, 0.2462, 0.2765, 0.2462, 0.2765, 0.2462, 0.2765, 0.2462, 0.2765, 0.2462, 0.2765, 0.2462, 0.2765, 0.2462, 0.2765, 0.2462, 0.2765, 0.2462, 0.2765, 0.2462, 0.2765, 0.2462, 0.2765, 0.2462, 0.2765, 0.2462, 0.2765, 0.2462, 0.2765, 0.2462, 0.2765, 0.2462, 0.2765, 0.2462, 0.2765, 0.2462, 0.2765, 0.2462, 0.2765, 0.2462, 0.2765, 0.2462, 0.2765, 0.2462, 0.2765, 0.2462, 0.2765, 0.2462, 0.2765, 0.2462, 0.2765, 0.2462, 0.2765, 0.2462, 0.2765, 0.2462, 0.2765, 0.2462, 0.2765, 0.2462, 0.2765, 0.2462, 0.2765, 0.2462, 0.2765, 0.2462, 0.2765, 0.2462, 0.2765, 0.2462, 0.2765, 0.2462, 0.2765, 0.2462, 0.2765, 0.2462, 0.2765, 0.2462, 0.2765, 0.2462, 0.2765, 0.2462, 0.2765, 0.2462, 0.2765, 0.2462, 0.2765, 0.2462, 0.2765, 0.2462, 0.2765, 0.2462, 0.2765, 0.2462, 0.2765, 0.2462, 0.2765, 0.2462, 0.2765, 0.2462, 0.2765, 0.2462, 0.2765, 0.2462, 0.2765, 0.2462, 0.2765, 0.2462, 0.2765, 0.2462, 0.2765, 0.2462, 0.2765, 0.2462, 0.2765, 0.2462, 0.2765, 0.2462, 0.2765, 0.2462, 0.2765, 0.2462, 0.2765, 0.2462, 0.2765, 0.2462, 0.2765, 0.2462, 0.2765, 0.2462, 0.2765, 0.2462, 0.2765, 0.2462, 0.2765, 0.2462, 0.2765, 0.2462, 0.2765, 0.2462, 0.2765, 0.2462, 0.2765, 0.2462, 0.2765, 0.2462, 0.2765, 0.2462, 0.2765, 0.2462, 0.2765, 0.2462, 0.2765, 0.2462, 0.2765, 0.2462, 0.2765, 0.2462, 0.2765, 0.2462, 0.2765, 0.2462, 0.2765, 0.2462, 0.2765, 0.2462, 0.2765, 0.2462, 0.2765, 0.2462, 0.2765, 0.2462, 0.2765, 0.2462, 0.2765, 0.2462, 0.2765, 0.2462, 0.2765, 0.2462, 0.2765, 0.2462, 0.2765, 0.2462, 0.2765, 0.2462, 0.2765, 0.2462, 0.2765, 0.2462, 0.2765, 0.2462, 0.2765, 0.2462, 0.2765, 0.2462, 0.2765, 0.2462, 0.2765, 0.2462, 0.2765, 0.2462, 0.2765, 0.2462, 0.2765, 0.2462, 0.2765, 0.2462, 0.2765, 0.2462, 0.2765, 0.2462, 0.2765, 0.2462, 0.2765, 0.2462, 0.2765, 0.2462, 0.2765, 0.2462, 0.2765, 0.2462, 0.2765, 0.2462, 0.2765, 0.2462, 0.2765, 0.2462, 0.2765, 0.2462, 0.2765, 0.2462, 0.2765, 0.2462, 0.2765, 0.2462, 0.2765, 0.2462, 0.2765, 0.2462, 0.2765, 0.2462, 0.2765, 0.2462, 0.2765, 0.2462, 0.2765, 0.2462, 0.2765, 0.2462, 0.2765, 0.2462, 0.2765, 0.2462, 0.2765, 0.2462, 0.2765, 0.2462, 0.2765, 0.2462, 0.2765, 0.2462, 0.2765, 0.2462, 0.2765, 0.2462, 0.2765, 0.2462, 0.2765, 0.2462, 0.2765, 0.2462, 0.2765, 0.2462, 0.2765, 0.2462, 0.2765, 0.2462, 0.2765, 0.2462, 0.2765, 0.2462, 0.2765, 0.2462, 0.2765, 0.2462, 0.2765, 0.2462, 0.2765, 0.2462, 0.2765, 0.2462, 0.2765, 0.2462, 0.2765, 0.2462, 0.2765, 0.2462, 0.2765, 0.2462, 0.2765, 0.2462, 0.2765, 0.2462, 0.2765, 0.2462, 0.2765, 0.2462, 0.2765, 0.2462, 0.2765, 0.2462, 0.2765, 0.2462, 0.2765, 0.2462, 0.2765, 0.2462, 0.2765, 0.2462, 0.2765, 0.2462, 0.2765, 0.2462, 0.2765, 0.2462, 0.2765, 0.2462, 0.2765, 0.2462, 0.2765, 0.2462, 0.2765, 0.2462, 0.2765, 0.2462, 0.2765, 0.2462, 0.2765, 0.2462, 0.2765, 0.2462, 0.2765, 0.2462, 0.2765, 0.2462, 0.2765, 0.2462, 0.2765, 0.2462, 0.2765, 0.2462, 0.2765, 0.2462, 0.2765, 0.2462, 0.2765, 0.2462, 0.2765, 0.2462, 0.2765, 0.2462, 0.2765, 0.2462, 0.2765, 0.2462, 0.2765, 0.2462, 0.2765, 0.2462, 0.2765, 0.2462, 0.2765, 0.2462, 0.2765, 0.2462, 0.2765, 0.2462, 0.2765, 0.2462, 0.2765, 0.2462, 0.2765, 0.2462, 0.2765, 0.2462, 0.2765, 0.2462, 0.2765, 0.2462, 0.2765, 0.2462, 0.2765, 0.2462, 0.2765, 0.2462, 0.2765, 0.2462, 0.2765, 0.2462, 0.2765, 0.2462, 0.2765, 0.2462, 0.2765, 0.2462, 0.2765, 0.2462, 0.2765, 0.2462, 0.2765, 0.2462, 0.2765, 0.2462, 0.2765, 0.2462, 0.2765, 0.2462, 0.2765, 0.2462, 0.2765, 0.2462, 0.2765, 0.2462, 0.2765, 0.2462, 0.2765, 0.2462, 0.2765, 0.2462, 0.2765, 0.2462, 0.2765, 0.2462, 0.2765, 0.2462, 0.2765, 0.2462, 0.2765, 0.2462, 0.2765, 0.2462, 0.2765, 0.2462, 0.2765, 0.2462, 0.2765, 0.2462, 0.2765, 0.2462, 0.2765, 0.2462, 0.2765, 0.2462, 0.2765, 0.2462, 0.2765, 0.2462, 0.2765, 0.2462, 0.2765, 0.2462, 0.2765, 0.2462, 0.2765, 0.2462, 0.2765, 0.2462, 0.2765, 0.2462, 0.2765, 0.2462, 0.2765, 0.2462, 0.2765, 0.2462, 0.2765, 0.2462, 0.2765, 0.2462, 0.2765, 0.2462, 0.2765, 0.2462, 0.2765, 0.2462, 0.2765, 0.2462, 0.2765, 0.2462, 0.2765, 0.2462, 0.2765, 0.2462, 0.2765, 0.2462, 0.2765, 0.2462, 0.2765, 0.2462, 0.2765, 0.2462, 0.2765, 0.2462, 0.2765, 0.2462, 0.2765, 0.2462, 0.2765, 0.2462, 0.2765, 0.2462, 0.2765, 0.2462, 0.2765, 0.2462, 0.2765, 0.2462, 0.2765, 0.2462, 0.2765, 0.2462, 0.2765, 0.2462, 0.2765, 0.2462, 0.2765, 0.2462, 0.2765, 0.2462, 0.2765, 0.2462, 0.2765, 0.2462, 0.2765, 0.2462, 0.2765, 0.2462, 0.2765, 0.2462, 0.2765, 0.2462, 0.2765, 0.2462, 0.2765, 0.2462, 0.2765, 0.2462, 0.2765, 0.2462, 0.2765, 0.2462, 0.2765, 0.2462, 0.2765, 0.2462, 0.2765, 0.2462, 0.2765, 0.2462, 0.2765, 0.2462, 0.2765, 0.2462, 0.2765, 0.2462, 0.2765, 0.2462, 0.2765, 0.2462, 0.2765, 0.2462, 0.2765, 0.2462, 0.2765, 0.2462, 0.2765, 0.2462, 0.2765, 0.2462, 0.2765, 0.2462, 0.2765, 0.2462, 0.2765, 0.2462, 0.2765, 0.2462, 0.2765, 0.2462, 0.2765, 0.2462, 0.2765, 0.2462, 0.2765, 0.2462, 0.2765, 0.2462, 0.2765, 0.2462, 0.2765, 0.2462, 0.2765, 0.2462, 0.2765, 0.2462, 0.2765, 0.2462, 0.2765, 0.2462, 0.2765, 0.2462, 0.2765, 0.2462, 0.2765, 0.2462, 0.2765, 0.2462, 0.2765, 0.2462, 0.2765, 0.2462, 0.2765, 0.2462, 0.2765, 0.2462, 0.2765, 0.2462, 0.2765, 0.2462, 0.2765, 0.2462, 0.2765, 0.2462, 0.2765, 0.2462, 0.2765, 0.2462, 0.2765, 0.2462, 0.2765, 0.2462, 0.2765, 0.2462, 0.2765, 0.2462, 0.2765, 0.2462, 0.2765, 0.2462, 0.2765, 0.2462, 0.2765, 0.2462, 0.2765, 0.2462, 0.2765, 0.2462, 0.2765, 0.2462, 0.2765, 0.2462, 0.2765, 0.2462, 0.2765, 0.2462, 0.2765, 0.2462, 0.2765, 0.2462, 0.2765, 0.2462, 0.2765, 0.2462, 0.2765, 0.2462, 0.2765, 0.2462, 0.2765, 0.2462, 0.2765, 0.2462, 0.2765, 0.2462, 0.2765, 0.2462, 0.2765, 0.2462, 0.2765, 0.2462, 0.2765, 0.2462, 0.2765, 0.2462, 0.2765, 0.2462, 0.2765, 0.2462, 0.2765, 0.2462, 0.2765, 0.2462, 0.2765, 0.2462, 0.2765, 0.2462, 0.2765, 0.2462, 0.2765, 0.2462, 0.2765, 0.2462, 0.2765, 0.2462, 0.2765, 0.2462, 0.2765, 0.2462, 0.2765, 0.2462, 0.2765, 0.2462, 0.2765, 0.2462, 0.2765, 0.2462, 0.2765, 0.2462, 0.2765, 0.2462, 0.2765, 0.2462, 0.2765, 0.2462, 0.2765, 0.2462, 0.2765, 0.2462, 0.2765, 0.2462, 0.2765, 0.2462, 0.2765, 0.2462, 0.2765, 0.2462, 0.2765, 0.2462, 0.2765, 0.2462, 0.2765, 0.2462, 0.2765, 0.2462, 0.2765, 0.2462, 0.2765, 0.2462, 0.2765, 0.2462, 0.2765, 0.2462, 0.2765, 0.2462, 0.2765, 0.2462, 0.2765, 0.2462, 0.2765, 0.2462, 0.2765, 0.2462, 0.2765, 0.2462, 0.2765, 0.2462, 0.2765, 0.2462, 0.2765, 0.2462, 0.2765, 0.2462, 0.2765, 0.2462, 0.2765, 0.2462, 0.2765, 0.2462, 0.2765, 0.2462, 0.2765, 0.2462, 0.2765, 0.2462, 0.2765, 0.2462, 0.2765, 0.2462, 0.2765, 0.2462, 0.2765, 0.2462, 0.2765, 0.2462, 0.2765, 0.2462, 0.2765, 0.2462, 0.2765, 0.2462, 0.2765, 0.2462, 0.2765, 0.2462, 0.2765, 0.2462, 0.2765, 0.2462, 0.2765, 0.2462, 0.2765, 0.2462, 0.2765, 0.2462, 0.2765, 0.2462, 0.2765, 0.2462, 0.2765, 0.2462, 0.2765, 0.2462, 0.2765, 0.2462, 0.2765, 0.2462, 0.2765, 0.2462, 0.2765, 0.2462, 0.2765, 0.2462, 0.2765, 0.2462, 0.2765, 0.2462, 0.2765, 0.2462, 0.2765, 0.2462, 0.2765, 0.2462, 0.2765, 0.2462, 0.2765, 0.2462, 0.2765, 0.2462, 0.2765, 0.2462, 0.2765, 0.2462, 0.2765, 0.2462, 0.2765, 0.2462, 0.2765, 0.2462, 0.2765, 0.2462, 0.2765, 0.2462, 0.2765, 0.2462, 0.2765, 0.2462, 0.2765, 0.2462, 0.2765, 0.2462, 0.2765, 0.2462, 0.2765, 0.2462, 0.2765, 0.2462, 0.2765, 0.2462, 0.2765, 0.2462, 0.2765, 0.2462, 0.2765, 0.2462, 0.2765, 0.2462, 0.2765, 0.2462, 0.2765, 0.2462, 0.2765, 0.2462, 0.2765, 0.2462, 0.2765, 0.2462, 0.2765, 0.2462, 0.2765, 0.2462, 0.2765, 0.2462, 0.2765, 0.2462, 0.2765, 0.2462, 0.2765, 0.2462, 0.2765, 0.2462, 0.2765, 0.2462, 0.2765, 0.2462, 0.2765, 0.2462, 0.2765, 0.2462, 0.2765, 0.2462, 0.2765, 0.2462, 0.2765, 0.2462, 0.2765, 0.2462, 0.2765, 0.2462, 0.2765, 0.2462, 0.2765, 0.2462, 0.2765, 0.2462, 0.2765, 0.2462, 0.2765, 0.2462, 0.2765, 0.2462, 0.2765, 0.2462, 0.2765, 0.2462, 0.2765, 0.2462, 0.2765, 0.2462, 0.2765, 0.2462, 0.2765, 0.2462, 0.2765, 0.2462, 0.2765, 0.2462, 0.2765, 0.2462, 0.2765, 0.2462, 0.2765, 0.2462, 0.2765, 0.2462, 0.2765, 0.2462, 0.2765, 0.2462, 0.2765, 0.2462, 0.2765, 0.2462, 0.2765, 0.2462, 0.2765, 0.2462, 0.2765, 0.2462, 0.2765, 0.2462, 0.2765, 0.2462, 0.2765, 0.2462, 0.2765, 0.2462, 0.2765, 0.2462, 0.2765, 0.2462, 0.2765, 0.2462, 0.2765, 0.2462, 0.2765, 0.2462, 0.2765, 0.2462, 0.2765, 0.2462, 0.2765, 0.2462, 0.2765, 0.2462, 0.2765, 0.2462, 0.2765, 0.2462, 0.2765, 0.2462, 0.2765, 0.2462, 0.2765, 0.2462, 0.2765, 0.2462, 0.2765, 0.2462, 0.2765, 0.2462, 0.2765, 0.2462, 0.2765, 0.2462, 0.2765, 0.2462, 0.2765, 0.2462, 0.2765, 0.2462, 0.2765, 0.2462, 0.2765, 0.2462, 0.2765, 0.2462, 0.2765, 0.2462, 0.2765, 0.2462, 0.2765, 0.2462, 0.2765, 0.2462, 0.2765, 0.2462, 0.2765, 0.2462, 0.2765, 0.2462, 0.2765, 0.2462, 0.2765, 0.2462, 0.2765, 0.2462, 0.2765, 0.2462, 0.2765, 0.2462, 0.2765, 0.2462, 0.2765, 0.2462, 0.2765, 0.2462, 0.2765, 0.2462, 0.2765, 0.2462, 0.2765, 0.2462, 0.2765, 0.2462, 0.2765, 0.2462, 0.2765, 0.2462, 0.2765, 0.2462, 0.2765, 0.2462, 0.2765, 0.2462, 0.2765, 0.2462, 0.2765, 0.2462, 0.2765, 0.2462, 0.2765, 0.2462, 0.2765, 0.2462, 0.2765, 0.2462, 0.2765, 0.2462, 0.2765, 0.2462, 0.2765, 0.2462, 0.2765, 0.2462, 0.2765, 0.2462, 0.2765, 0.2462, 0.2765, 0.2462, 0.2765, 0.2462, 0.2765, 0.2462, 0.2765, 0.2462, 0.2765, 0.2462, 0.2765, 0.2462, 0.2765, 0.2462, 0.2765, 0.2462, 0.2765, 0.2462, 0.2765, 0.2462, 0.2765, 0.2462, 0.2765, 0.2462, 0.2765, 0.2462, 0.2765, 0.2462, 0.2765, 0.2462, 0.2765, 0.2462, 0.2765, 0.2462, 0.2765, 0.2462, 0.2765, 0.2462, 0.2765, 0.2462, 0.2765, 0.2462, 0.2765, 0.2462, 0.2765, 0.2462, 0.2765, 0.2462, 0.2765, 0.2462, 0.2765, 0.2462, 0.2765, 0.2462, 0.2765, 0.2462, 0.2765, 0.2462, 0.2765, 0.2462, 0.2765, 0.2462, 0.2765, 0.2462, 0.2765, 0.2462, 0.2765, 0.2462, 0.2765, 0.2462, 0.2765, 0.2462, 0.2765, 0.2462, 0.2765, 0.2462, 0.2765, 0.2462, 0.2765, 0.2462, 0.2765, 0.2462, 0.2765, 0.2462, 0.2765, 0.2462, 0.2765, 0.2462, 0.2765, 0.2462, 0.2765, 0.2462, 0.2765, 0.2462, 0.2765, 0.2462, 0.2765, 0.2462, 0.2765, 0.2462, 0.2765, 0.2462, 0.2765, 0.2462, 0.2765, 0.2462, 0.2765, 0.2462, 0.2765, 0.2462, 0.2765, 0.2462, 0.2765, 0.2462, 0.2765, 0.2462, 0.2765, 0.2462, 0.2765, 0.2462, 0.2765, 0.2462, 0.2765, 0.2462, 0.2765, 0.2462, 0.2765, 0.2462, 0.2765, 0.2462, 0.2765, 0.2462, 0.2765, 0.2462, 0.2765, 0.2462, 0.2765, 0.2462, 0.2765, 0.2462, 0.2765, 0.2462, 0.2765, 0.2462, 0.2765, 0.2462, 0.2765, 0.2462, 0.2765, 0.2462, 0.2765, 0.2462, 0.2765, 0.2462, 0.2765, 0.2462, 0.2765, 0.2462, 0.2765, 0.2462, 0.2765, 0.2462, 0.2765, 0.2462, 0.2765, 0.2462, 0.2765, 0.2462, 0.2765, 0.2462, 0.2765, 0.2462, 0.2765, 0.2462, 0.2765, 0.2462, 0.2765, 0.2462, 0.2765, 0.2462, 0.2765, 0.2462, 0.2765, 0.2462, 0.2765, 0.2462, 0.2765, 0.2462, 0.2765, 0.2462, 0.2765, 0.2462, 0.2765, 0.2462, 0.2765, 0.2462, 0.2765, 0.2462, 0.2765, 0.2462, 0.2765, 0.2462, 0.2765, 0.2462, 0.2765, 0.2462, 0.2765, 0.2462, 0.2765, 0.2462, 0.2765, 0.2462, 0.2765, 0.2462, 0.2765, 0.2462, 0.2765, 0.2462, 0.2765, 0.2462, 0.2765, 0.2462, 0.2765, 0.2462, 0.2765, 0.2462, 0.2765, 0.2462, 0.2765, 0.2462, 0.2765, 0.2462, 0.2765, 0.2462, 0.2765, 0.2462, 0.2765, 0.2462, 0.2765, 0.2462, 0.2765, 0.2462, 0.2765, 0.2462, 0.2765, 0.2462, 0.2765, 0.2462, 0.2765, 0.2462, 0.2765, 0.2462, 0.2765, 0.2462, 0.2765, 0.2462, 0.2765, 0.2462, 0.2765, 0.2462, 0.2765, 0.2462, 0.2765, 0.2462, 0.2765, 0.2462, 0.2765, 0.2462, 0.2765, 0.2462, 0.2765, 0.2462, 0.2765, 0.2462, 0.2765, 0.2462, 0.2765, 0.2462, 0.2765, 0.2462, 0.2765, 0.2462, 0.2765, 0.2462, 0.2765, 0.2462, 0.2765, 0.2462, 0.2765, 0.2462, 0.2765, 0.2462, 0.2765, 0.2462, 0.2765, 0.2462, 0.2765, 0.2462, 0.2765, 0.2462, 0.2765, 0.2462, 0.2765, 0.2462, 0.2765, 0.2462, 0.2765, 0.2462, 0.2765, 0.2462, 0.2765, 0.2462, 0.2765, 0.2462, 0.2765, 0.2462, 0.2765, 0.2462, 0.2765, 0.2462, 0.2765, 0.2462, 0.2765, 0.2462, 0.2765, 0.2462, 0.2765, 0.2462, 0.2765, 0.2462, 0.2765, 0.2462, 0.2765, 0.2462, 0.2765, 0.2462, 0.2765, 0.2462, 0.2765, 0.2462, 0.2765, 0.2462, 0.2765, 0.2462, 0.2765, 0.2462, 0.2765, 0.2462, 0.2765, 0.2462, 0.2765, 0.2462, 0.2765, 0.2462, 0.2765, 0.2462, 0.2765, 0.2462, 0.2765, 0.2462, 0.2765, 0.2462, 0.2765, 0.2462, 0.2765, 0.2462, 0.2765, 0.2462, 0.2765, 0.2462, 0.2765, 0.2462, 0.2765, 0.2462, 0.2765, 0.2462, 0.2765, 0.2462, 0.2765, 0.2462, 0.2765, 0.2462, 0.2765, 0.2462, 0.2765, 0.2462, 0.2765, 0.2462, 0.2765, 0.2462, 0.2765, 0.2462, 0.2765, 0.2462, 0.2765, 0.2462, 0.2765, 0.2462, 0.2765, 0.2462, 0.2765, 0.2462, 0.2765, 0.2462, 0.2765, 0.2462, 0.2765, 0.2462, 0.2765, 0.2462, 0.2765, 0.2462, 0.2765, 0.2462, 0.2765, 0.2462, 0.2765, 0.2462, 0.2765, 0.2462, 0.2765, 0.2462, 0.2765, 0.2462, 0.2765, 0.2462, 0.2765, 0.2462, 0.2765, 0.2462, 0.2765, 0.2462, 0.2765, 0.2462, 0.2765, 0.2462, 0.2765, 0.2462, 0.2765, 0.2462, 0.2765, 0.2462, 0.2765, 0.2462, 0.2765, 0.2462, 0.2765, 0.2462, 0.2765, 0.2462, 0.2765, 0.2462, 0.2765, 0.2462, 0.2765, 0.2462, 0.2765, 0.2462, 0.2765, 0.2462, 0.2765, 0.2462, 0.2765, 0.2462, 0.2765, 0.2462, 0.2765, 0.2462, 0.2765, 0.2462, 0.2765, 0.2462, 0.2765, 0.2462, 0.2765, 0.2462, 0.2765, 0.2462, 0.2765, 0.2462, 0.2765, 0.2462, 0.2765, 0.2462, 0.2765, 0.2462, 0.2765, 0.2462, 0.2765, 0.2462, 0.2765, 0.2462, 0.2765, 0.2462, 0.2765, 0.2462, 0.2765, 0.2462, 0.2765, 0.2462, 0.2765, 0.2462, 0.2765, 0.2462, 0.2765, 0.2462, 0.2765, 0.2462, 0.2765, 0.2462, 0.2765, 0.2462, 0.2765, 0.2462, 0.2765, 0.2462, 0.2765, 0.2462, 0.2765, 0.2462, 0.2765, 0.2462, 0.2765, 0.2462, 0.2765, 0.2462, 0.2765, 0.2462, 0.2765, 0.2462, 0.2765, 0.2462, 0.2765, 0.2462, 0.2765, 0.2462, 0.2765, 0.2462, 0.2765, 0.2462, 0.2765, 0.2462, 0.2765, 0.2462, 0.2765, 0.2462, 0.2765, 0.2462, 0.2765, 0.2462, 0.2765, 0.2462, 0.2765, 0.2462, 0.2765, 0.2462, 0.2765, 0.2462, 0.2765, 0.2462, 0.2765, 0.2462, 0.2765, 0.2462, 0.2765, 0.2462, 0.2765, 0.2462, 0.2765, 0.2462, 0.2765, 0.2462, 0.2765, 0.2462, 0.2765, 0.2462, 0.2765, 0.2462, 0.2765, 0.2462, 0.2765, 0.2462, 0.2765, 0.2462, 0.2765, 0.2462, 0.2765, 0.2462, 0.2765, 0.2462, 0.2765, 0.2462, 0.2765, 0.2462, 0.2765, 0.2462, 0.2765, 0.2462, 0.2765, 0.2462, 0.2765, 0.2462, 0.2765, 0.2462, 0.2765, 0.2462, 0.2765, 0.2462, 0.2765, 0.2462, 0.2765, 0.2462, 0.2765, 0.2462, 0.2765, 0.2462, 0.2765, 0.2462, 0.2765, 0.2462, 0.2765, 0.2462, 0.2765, 0.2462, 0.2765, 0.2462, 0.2765, 0.2462, 0.2765, 0.2462, 0.2765, 0.2462, 0.2765, 0.2462, 0.2765, 0.2462, 0.2765, 0.2462, 0.2765, 0.2462, 0.2765, 0.2462, 0.2765, 0.2462, 0.2765, 0.2462, 0.2765, 0.2462, 0.2765, 0.2462, 0.2765, 0.2462, 0.2765, 0.2462, 0.2765, 0.2462, 0.2765, 0.2462, 0.2765, 0.2462, 0.2765, 0.2462, 0.2765, 0.2462, 0.2765, 0.2462, 0.2765, 0.2462, 0.2765, 0.2462, 0.2765, 0.2462, 0.2765, 0.2462, 0.2765, 0.2462, 0.2765, 0.2462, 0.2765, 0.2462, 0.2765, 0.2462, 0.2765, 0.2462, 0.2765, 0.2462, 0.2765, 0.2462, 0.2765, 0.2462, 0.2765, 0.2462, 0.2765, 0.2462, 0.2765, 0.2462, 0.2765, 0.2462, 0.2765, 0.2462, 0.2765, 0.2462, 0.2765, 0.2462, 0.2765, 0.2462, 0.2765, 0.2462, 0.2765, 0.2462, 0.2765, 0.2462, 0.2765, 0.2462, 0.2765, 0.2462, 0.2765, 0.2462, 0.2765, 0.2462, 0.2765, 0.2462, 0.2765, 0.2462, 0.2765, 0.2462, 0.2765, 0.2462, 0.2765, 0.2462, 0.2765, 0.2462, 0.2765, 0.2462, 0.2765, 0.2462, 0.2765, 0.2462, 0.2765, 0.2462, 0.2765, 0.2462, 0.2765, 0.2462, 0.2765, 0.2462, 0.2765, 0.2462, 0.2765, 0.2462, 0.2765, 0.2462, 0.2765, 0.2462, 0.2765, 0.2462, 0.2765, 0.2462, 0.2765, 0.2462, 0.2765, 0.2462, 0.2765, 0.2462, 0.2765, 0.2462, 0.2765, 0.2462, 0.2765, 0.2462, 0.2765, 0.2462, 0.2765, 0.2462, 0.2765, 0.2462, 0.2765, 0.2462, 0.2765, 0.2462, 0.2765, 0.2462, 0.2765, 0.2462, 0.2765, 0.2462, 0.2765, 0.2462, 0.2765, 0.2462, 0.2765, 0.2462, 0.2765, 0.2462, 0.2765, 0.2462, 0.2765, 0.2462, 0.2765, 0.2462, 0.2765, 0.2462, 0.2765, 0.2462, 0.2765, 0.2462, 0.2765, 0.2462, 0.2765, 0.2462, 0.2765, 0.2462, 0.2765, 0.2462, 0.2765, 0.2462, 0.2765, 0.2462, 0.2765, 0.2462, 0.2765, 0.2462, 0.2765, 0.2462, 0.2765, 0.2462, 0.2765, 0.2462, 0.2765, 0.2462, 0.2765, 0.2462, 0.2765, 0.2462, 0.2765, 0.2462, 0.2765, 0.2462, 0.2765, 0.2462, 0.2765, 0.2462, 0.2765, 0.2462, 0.2765, 0.2462, 0.2765, 0.2462, 0.2765, 0.2462, 0.2765, 0.2462, 0.2765, 0.2462, 0.2765, 0.2462, 0.2765, 0.2462, 0.2765, 0.2462, 0.2765, 0.2462, 0.2765, 0.2462, 0.2765, 0.2462, 0.2765, 0.2462, 0.2765, 0.2462, 0.2765, 0.2462, 0.2765, 0.2462, 0.2765, 0.2462, 0.2765, 0.2462, 0.2765, 0.2462, 0.2765, 0.2462, 0.2765, 0.2462, 0.2765, 0.2462, 0.2765, 0.2462, 0.2765, 0.2462, 0.2765, 0.2462, 0.2765, 0.2462, 0.2765, 0.2462, 0.2765, 0.2462, 0.2765, 0.2462, 0.2765, 0.2462, 0.2765, 0.2462, 0.2765, 0.2462, 0.2765, 0.2462, 0.2765, 0.2462, 0.2765, 0.2462, 0.2765, 0.2462, 0.2765, 0.2462, 0.2765, 0.2462, 0.2765, 0.2462, 0.2765, 0.2462, 0.2765, 0.2462, 0.2765, 0.2462, 0.2765, 0.2462, 0.2765, 0.2462, 0.2765, 0.2462, 0.2765, 0.2462, 0.2765, 0.2462, 0.2765, 0.2462, 0.2765, 0.2462, 0.2765, 0.2462, 0.2765, 0.2462, 0.2765, 0.2462, 0.2765, 0.2462, 0.2765, 0.2462, 0.2765, 0.2462, 0.2765, 0.2462, 0.2765, 0.2462, 0.2765, 0.2462, 0.2765, 0.2462, 0.2765, 0.2462, 0.2765, 0.2462, 0.2765, 0.2462, 0.2765, 0.2462, 0.2765, 0.2462, 0.2765, 0.2462, 0.2765, 0.2462, 0.2765, 0.2462, 0.2765, 0.2462, 0.2765, 0.2462, 0.2765, 0.2462, 0.2765, 0.2462, 0.2765, 0.2462, 0.2765, 0.2462, 0.2765, 0.2462, 0.2765, 0.2462, 0.2765, 0.2462, 0.2765, 0.2462, 0.2765, 0.2462, 0.2765, 0.2462, 0.2765, 0.2462, 0.2765, 0.2462, 0.2765, 0.2462, 0.2765, 0.2462, 0.2765, 0.2462, 0.2765, 0.2462, 0.2765, 0.2462, 0.2765, 0.2462, 0.2765, 0.2462, 0.2765, 0.2462, 0.2765, 0.2462, 0.2765, 0.2462, 0.2765, 0.2462, 0.2765, 0.2462, 0.2765, 0.2462, 0.2765, 0.2462, 0.2765, 0.2462, 0.2765, 0.2462, 0.2765, 0.2462, 0.2765, 0.2462, 0.2765, 0.2462, 0.2765, 0.2462, 0.2765, 0.2462, 0.2765, 0.2462, 0.2765, 0.2462, 0.2765, 0.2462, 0.2765, 0.2462, 0.2765, 0.2462, 0.2765, 0.2462, 0.2765, 0.2462, 0.2765, 0.2462, 0.2765, 0.2462, 0.2765, 0.2462, 0.2765, 0.2462, 0.2765, 0.2462, 0.2765, 0.2462, 0.2765, 0.2462, 0.2765, 0.2462, 0.2765, 0.2462, 0.2765, 0.2462, 0.2765, 0.2462, 0.2765, 0.2462, 0.2765, 0.2462, 0.2765, 0.2462, 0.2765, 0.2462, 0.2765, 0.2462, 0.2765, 0.2462, 0.2765, 0.2462, 0.2765, 0.2462, 0.2765, 0.2462, 0.2765, 0.2462, 0.2765, 0.2462, 0.2765, 0.2462, 0.2765, 0.2462, 0.2765, 0.2462, 0.2765, 0.2462, 0.2765, 0.2462, 0.2765, 0.2462, 0.2765, 0.2462, 0.2765, 0.2462, 0.2765, 0.2462, 0.2765, 0.2462, 0.2765, 0.2462, 0.2765, 0.2462, 0.2765, 0.2462, 0.2765, 0.2462, 0.2765, 0.2462, 0.2765, 0.2462, 0.2765, 0.2462, 0.2765, 0.2462, 0.2765, 0.2462, 0.2765, 0.2462, 0.2765, 0.2462, 0.2765, 0.2462, 0.2765, 0.2462, 0.2765, 0.2462, 0.2765, 0.2462, 0.2765, 0.2462, 0.2765, 0.2462, 0.2765, 0.2462, 0.2765, 0.2462, 0.2765, 0.2462, 0.2765, 0.2462, 0.2765, 0.2462, 0.2765, 0.2462, 0.2765, 0.2462, 0.2765, 0.2462, 0.2765, 0.2462, 0.2765, 0.2462, 0.2765, 0.2462, 0.2765, 0.2462, 0.2765, 0.2462, 0.2765, 0.2462, 0.2765, 0.2462, 0.2765, 0.2462, 0.2765, 0.2462, 0.2765, 0.2462, 0.2765, 0.2462, 0.2765, 0.2462, 0.2765, 0.2462, 0.2765, 0.2462, 0.2765, 0.2462, 0.2765, 0.2462, 0.2765, 0.2462, 0.2765, 0.2462, 0.2765, 0.2462, 0.2765, 0.2462, 0.2765, 0.2462, 0.2765, 0.2462, 0.2765, 0.2462, 0.2765, 0.2462, 0.2765, 0.2462, 0.2765, 0.2462, 0.2765, 0.2462, 0.2765, 0.2462, 0.2765, 0.2462, 0.2765, 0.2462, 0.2765, 0.2462, 0.2765, 0.2462, 0.2765, 0.2462, 0.2765, 0.2462, 0.2765, 0.2462, 0.2765, 0.2462, 0.2765, 0.2462, 0.2765, 0.2462, 0.2765, 0.2462, 0.2765, 0.2462, 0.2765, 0.2462, 0.2765, 0.2462, 0.2765, 0.2462, 0.2765, 0.2462, 0.2765, 0.2462, 0.2765, 0.2462, 0.2765, 0.2462, 0.2765, 0.2462, 0.2765, 0.2462, 0.2765, 0.2462, 0.2765, 0.2462, 0.2765, 0.2462, 0.2765, 0.2462, 0.2765, 0.2462, 0.2765, 0.2462, 0.2765, 0.2462, 0.2765, 0.2462, 0.2765, 0.2462, 0.2765, 0.2462, 0.2765, 0.2462, 0.2765, 0.2462, 0.2765, 0.2462, 0.2765, 0.2462, 0.2765, 0.2462, 0.2765, 0.2462, 0.2765, 0.2462, 0.2765, 0.2462, 0.2765, 0.2462, 0.2765, 0.2462, 0.2765, 0.2462, 0.2765, 0.2462, 0.2765, 0.2462, 0.2765, 0.2462, 0.2765, 0.2462, 0.2765, 0.2462, 0.2765, 0.2462, 0.2765, 0.2462, 0.2765, 0.2462, 0.2765, 0.2462, 0.2765, 0.2462, 0.2765, 0.2462, 0.2765, 0.2462, 0.2765, 0.2462, 0.2765, 0.2462, 0.2765, 0.2462, 0.2765, 0.2462, 0.2765, 0.2462, 0.2765, 0.2462, 0.2765, 0.2462, 0.2765, 0.2462, 0.2765, 0.2462, 0.2765, 0.2462, 0.2765, 0.2462, 0.2765, 0.2462, 0.2765, 0.2462, 0.2765, 0.2462, 0.2765, 0.2462, 0.2765, 0.2462, 0.2765, 0.2462, 0.2765, 0.2462, 0.2765, 0.2462, 0.2765, 0.2462, 0.2765, 0.2462, 0.2765, 0.2462, 0.2765, 0.2462, 0.2765, 0.2462, 0.2765, 0.2462, 0.2765, 0.2462, 0.2765, 0.2462, 0.2765, 0.2462, 0.2765, 0.2462, 0.2765, 0.2462, 0.2765, 0.2462, 0.2765, 0.2462, 0.2765, 0.2462, 0.2765, 0.2462, 0.2765, 0.2462, 0.2765, 0.2462, 0.2765, 0.2462, 0.2765, 0.2462, 0.2765, 0.2462, 0.2765, 0.2462, 0.2765, 0.2462, 0.2765, 0.2462, 0.2765, 0.2462, 0.2765, 0.2462, 0.2765, 0.2462, 0.2765, 0.2462, 0.2765, 0.2462, 0.2765, 0.2462, 0.2765, 0.2462, 0.2765, 0.2462, 0.2765, 0.2462, 0.2765, 0.2462, 0.2765, 0.2462, 0.2765, 0.2462, 0.2765, 0.2462, 0.2765, 0.2462, 0.2765, 0.2462, 0.2765, 0.2462, 0.2765, 0.2462, 0.2765, 0.2462, 0.2765, 0.2462, 0.2765, 0.2462, 0.2765, 0.2462, 0.2765, 0.2462, 0.2765, 0.2462, 0.2765, 0.2462, 0.2765, 0.2462, 0.2765, 0.2462, 0.2765, 0.2462, 0.2765, 0.2462, 0.2765, 0.2462, 0.2765, 0.2462, 0.2765, 0.2462, 0.2765, 0.2462, 0.2765, 0.2462, 0.2765, 0.2462, 0.2765, 0.2462, 0.2765, 0.2462, 0.2765, 0.2462, 0.2765, 0.2462, 0.2765, 0.2462, 0.2765, 0.2462, 0.2765, 0.2462, 0.2765, 0.2462, 0.2765, 0.2462, 0.2765, 0.2462, 0.2765, 0.2462, 0.2765, 0.2462, 0.2765, 0.2462, 0.2765, 0.2462, 0.2765, 0.2462, 0.2765, 0.2462, 0.2765, 0.2462, 0.2765, 0.2462, 0.2765, 0.2462, 0.2765, 0.2462, 0.2765, 0.2462, 0.2765, 0.2462, 0.2765, 0.2462, 0.2765, 0.2462, 0.2765, 0.2462, 0.2765, 0.2462, 0.2765, 0.2462, 0.2765, 0.2462, 0.2765, 0.2462, 0.2765, 0.2462, 0.2765, 0.2462, 0.2765, 0.2462, 0.2765, 0.2462, 0.2765, 0.2462, 0.2765, 0.2462, 0.2765, 0.2462, 0.2765, 0.2462, 0.2765, 0.2462, 0.2765, 0.2462, 0.2765, 0.2462, 0.2765, 0.2462, 0.2765, 0.2462, 0.2765, 0.2462, 0.2765, 0.2462, 0.2765, 0.2462, 0.2765, 0.2462, 0.2765, 0.2462, 0.2765, 0.2462, 0.2765, 0.2462, 0.2765, 0.2462, 0.2765, 0.2462, 0.2765, 0.2462, 0.2765, 0.2462, 0.2765, 0.2462, 0.2765, 0.2462, 0.2765, 0.2462, 0.2765, 0.2462, 0.2765, 0.2462, 0.2765, 0.2462, 0.2765, 0.2462, 0.2765, 0.2462, 0.2765, 0.2462, 0.2765, 0.2462, 0.2765, 0.2462, 0.2765, 0.2462, 0.2765, 0.2462, 0.2765, 0.2462, 0.2765, 0.2462, 0.2765, 0.2462, 0.2765, 0.2462, 0.2765, 0.2462, 0.2765, 0.2462, 0.2765, 0.2462, 0.2765, 0.2462, 0.2765, 0.2462, 0.2765, 0.2462, 0.2765, 0.2462, 0.2765, 0.2462, 0.2765, 0.2462, 0.2765, 0.2462, 0.2765, 0.2462, 0.2765, 0.2462, 0.2765, 0.2462, 0.2765, 0.2462, 0.2765, 0.2462, 0.2765, 0.2462, 0.2765, 0.2462, 0.2765, 0.2462, 0.2765, 0.2462, 0.2765, 0.2462, 0.2765, 0.2462, 0.2765, 0.2462, 0.2765, 0.2462, 0.2765, 0.2462, 0.2765, 0.2462, 0.2765, 0.2462, 0.2765, 0.2462, 0.2765, 0.2462, 0.2765, 0.2462, 0.2765, 0.2462, 0.2765, 0.2462, 0.2765, 0.2462, 0.2765, 0.2462, 0.2765, 0.2462, 0.2765, 0.2462, 0.2765, 0.2462, 0.2765, 0.2462, 0.2765, 0.2462, 0.2765, 0.2462, 0.2765, 0.2462, 0.2765, 0.2462, 0.2765, 0.2462, 0.2765, 0.2462, 0.2765, 0.2462, 0.2765, 0.2462, 0.2765, 0.2462, 0.2765, 0.2462, 0.2765, 0.2462, 0.2765, 0.2462, 0.2765, 0.2462, 0.2765, 0.2462, 0.2765, 0.2462, 0.2765, 0.2462, 0.2765, 0.2462, 0.2765, 0.2462, 0.2765, 0.2462, 0.2765, 0.2462, 0.2765, 0.2462, 0.2765, 0.2462, 0.2765, 0.2462, 0.2765, 0.2462, 0.2765, 0.2462, 0.2765, 0.2462, 0.2765, 0.2462, 0.2765, 0.2462, 0.2765, 0.2462, 0.2765, 0.2462, 0.2765, 0.2462, 0.2765, 0.2462, 0.2765, 0.2462, 0.2765, 0.2462, 0.2765, 0.2462, 0.2765, 0.2462, 0.2765, 0.2462, 0.2765, 0.2462, 0.2765, 0.2462, 0.2765, 0.2462, 0.2765, 0.2462, 0.2765, 0.2462, 0.2765, 0.2462, 0.2765, 0.2462, 0.2765, 0.2462, 0.2765, 0.2462, 0.2765, 0.2462, 0.2765, 0.2462, 0.2765, 0.2462, 0.2765, 0.2462, 0.2765, 0.2462, 0.2765, 0.2462, 0.2765, 0.2462, 0.2765, 0.2462, 0.2765, 0.2462, 0.2765, 0.2462, 0.2765, 0.2462, 0.2765, 0.2462, 0.2765, 0.2462, 0.2765, 0.2462, 0.2765, 0.2462, 0.2765, 0.2462, 0.2765, 0.2462, 0.2765, 0.2462, 0.2765, 0.2462, 0.2765, 0.2462, 0.2765, 0.2462, 0.2765, 0.2462, 0.2765, 0.2462, 0.2765, 0.2462, 0.2765, 0.2462, 0.2765, 0.2462, 0.2765, 0.2462, 0.2765, 0.2462, 0.2765, 0.2462, 0.2765, 0.2462, 0.2765, 0.2462, 0.2765, 0.2462, 0.2765, 0.2462, 0.2765, 0.2462, 0.2765, 0.2462, 0.2765, 0.2462, 0.2765, 0.2462, 0.2765, 0.2462, 0.2765, 0.2462, 0.2765, 0.2462, 0.2765, 0.2462, 0.2765, 0.2462, 0.2765, 0.2462, 0.2765, 0.2462, 0.2765, 0.2462, 0.2765, 0.2462, 0.2765, 0.2462, 0.2765, 0.2462, 0.2765, 0.2462, 0.2765, 0.2462, 0.2765, 0.2462, 0.2765, 0.2462, 0.2765, 0.2462, 0.2765, 0.2462, 0.2765, 0.2462, 0.2765, 0.2462, 0.2765, 0.2462, 0.2765, 0.2462, 0.2765, 0.2462, 0.2765, 0.2462, 0.2765, 0.2462, 0.2765, 0.2462, 0.2765, 0.2462, 0.2765, 0.2462, 0.2765, 0.2462, 0.2765, 0.2462, 0.2765, 0.2462, 0.2765, 0.2462, 0.2765, 0.2462, 0.2765, 0.2462, 0.2765, 0.2462, 0.2765, 0.2462, 0.2765, 0.2462, 0.2765, 0.2462, 0.2765, 0.2462, 0.2765, 0.2462, 0.2765, 0.2462, 0.2765, 0.2462, 0.2765, 0.2462, 0.2765, 0.2462, 0.2765, 0.2462, 0.2765, 0.2462, 0.2765, 0.2462, 0.2765, 0.2462, 0.2765, 0.2462, 0.2765, 0.2462, 0.2765, 0.2462, 0.2765, 0.2462, 0.2765, 0.2462, 0.2765, 0.2462, 0.2765, 0.2462, 0.2765, 0.2462, 0.2765, 0.2462, 0.2765, 0.2462, 0.2765, 0.2462, 0.2765, 0.2462, 0.2765, 0.2462, 0.2765, 0.2462, 0.2765, 0.2462, 0.2765, 0.2462, 0.2765, 0.2462, 0.2765, 0.2462, 0.2765, 0.2462, 0.2765, 0.2462, 0.2765, 0.2462, 0.2765, 0.2462, 0.2765, 0.2462, 0.2765, 0.2462, 0.2765, 0.2462, 0.2765, 0.2462, 0.2765, 0.2462, 0.2765, 0.2462, 0.2765, 0.2462, 0.2765, 0.2462, 0.2765, 0.2462, 0.2765, 0.2462, 0.2765, 0.2462, 0.2765, 0.2462, 0.2765, 0.2462, 0.2765, 0.2462, 0.2765, 0.2462, 0.2765, 0.2462, 0.2765, 0.2462, 0.2765, 0.2462, 0.2765, 0.2462, 0.2765, 0.2462, 0.2765, 0.2462, 0.2765, 0.2462, 0.2765, 0.2462, 0.2765, 0.2462, 0.2765, 0.2462, 0.2765, 0.2462, 0.2765, 0.2462, 0.2765, 0.2462, 0.2765, 0.2462, 0.2765, 0.2462, 0.2765, 0.2462, 0.2765, 0.2462, 0.2765, 0.2462, 0.2765, 0.2462, 0.2765, 0.2462, 0.2765, 0.2462, 0.2765, 0.2462, 0.2765, 0.2462, 0.2765, 0.2462, 0.2765, 0.2462, 0.2765, 0.2462, 0.2765, 0.2462, 0.2765, 0.2462, 0.2765, 0.2462, 0.2765, 0.2462, 0.2765, 0.2462, 0.2765, 0.2462, 0.2765, 0.2462, 0.2765, 0.2462, 0.2765, 0.2462, 0.2765, 0.2462, 0.2765, 0.2462, 0.2765, 0.2462, 0.2765, 0.2462, 0.2765, 0.2462, 0.2765, 0.2462, 0.2765, 0.2462, 0.2765, 0.2462, 0.2765, 0.2462, 0.2765, 0.2462, 0.2765, 0.2462, 0.2765, 0.2462, 0.2765, 0.2462, 0.2765, 0.2462, 0.2765, 0.2462, 0.2765, 0.2462, 0.2765, 0.2462, 0.2765, 0.2462, 0.2765, 0.2462, 0.2765, 0.2462, 0.2765, 0.2462, 0.2765, 0.2462, 0.2765, 0.2462, 0.2765, 0.2462, 0.2765, 0.2462, 0.2765, 0.2462, 0.2765, 0.2462, 0.2765, 0.2462, 0.2765, 0.2462, 0.2765, 0.2462, 0.2765, 0.2462, 0.2765, 0.2462, 0.2765, 0.2462, 0.2765, 0.2462, 0.2765, 0.2462, 0.2765, 0.2462, 0.2765, 0.2462, 0.2765, 0.2462, 0.2765, 0.2462, 0.2765, 0.2462, 0.2765, 0.2462, 0.2765, 0.2462, 0.2765, 0.2462, 0.2765, 0.2462, 0.2765, 0.2462, 0.2765, 0.2462, 0.2765, 0.2462, 0.2765, 0.2462, 0.2765, 0.2462, 0.2765, 0.2462, 0.2765, 0.2462, 0.2765, 0.2462, 0.2765, 0.2462, 0.2765, 0.2462, 0.2765, 0.2462, 0.2765, 0.2462, 0.2765, 0.2462, 0.2765, 0.2462, 0.2765, 0.2462, 0.2765, 0.2462, 0.2765, 0.2462, 0.2765, 0.2462, 0.2765, 0.2462, 0.2765, 0.2462, 0.2765, 0.2462, 0.2765, 0.2462, 0.2765, 0.2462, 0.2765, 0.2462, 0.2765, 0.2462, 0.2765, 0.2462, 0.2765, 0.2462, 0.2765, 0.2462, 0.2765, 0.2462, 0.2765, 0.2462, 0.2765, 0.2462, 0.2765, 0.2462, 0.2765, 0.2462, 0.2765, 0.2462, 0.2765, 0.2462, 0.2765, 0.2462, 0.2765, 0.2462, 0.2765, 0.2462, 0.2765, 0.2462, 0.2765, 0.2462, 0.2765, 0.2462, 0.2765, 0.2462, 0.2765, 0.2462, 0.2765, 0.2462, 0.2765, 0.2462, 0.2765, 0.2462, 0.2765, 0.2462, 0.2765, 0.2462, 0.2765, 0.2462, 0.2765, 0.2462, 0.2765, 0.2462, 0.2765, 0.2462, 0.2765, 0.2462, 0.2765, 0.2462, 0.2765, 0.2462, 0.2765, 0.2462, 0.2765, 0.2462, 0.2765, 0.2462, 0.2765, 0.2462, 0.2765, 0.2462, 0.2765, 0.2462, 0.2765, 0.2462, 0.2765, 0.2462, 0.2765, 0.2462, 0.2765, 0.2462, 0.2765, 0.2462, 0.2765, 0.2462, 0.2765, 0.2462, 0.2765, 0.2462, 0.2765, 0.2462, 0.2765, 0.2462, 0.2765, 0.2462, 0.2765, 0.2462, 0.2765, 0.2462, 0.2765, 0.2462, 0.2765, 0.2462, 0.2765, 0.2462, 0.2765, 0.2462, 0.2765, 0.2462, 0.2765, 0.2462, 0.2765, 0.2462, 0.2765, 0.2462, 0.2765, 0.2462, 0.2765, 0.2462, 0.2765, 0.2462, 0.2765, 0.2462, 0.2765, 0.2462, 0.2765, 0.2462, 0.2765, 0.2462, 0.2765, 0.2462, 0.2765, 0.2462, 0.2765, 0.2462, 0.2765, 0.2462, 0.2765, 0.2462, 0.2765, 0.2462, 0.2765, 0.2462, 0.2765, 0.2462, 0.2765, 0.2462, 0.2765, 0.2462, 0.2765, 0.2462, 0.2765, 0.2462, 0.2765, 0.2462, 0.2765, 0.2462, 0.2765, 0.2462, 0.2765, 0.2462, 0.2765, 0.2462, 0.2765, 0.2462, 0.2765, 0.2462, 0.2765, 0.2462, 0.2765, 0.2462, 0.2765, 0.2462, 0.2765, 0.2462, 0.2765, 0.2462, 0.2765, 0.2462, 0.2765, 0.2462, 0.2765, 0.2462, 0.2765, 0.2462, 0.2765, 0.2462, 0.2765, 0.2462, 0.2765, 0.2462, 0.2765, 0.2462, 0.2765, 0.2462, 0.2765, 0.2462, 0.2765, 0.2462, 0.2765, 0.2462, 0.2765, 0.2462, 0.2765, 0.2462, 0.2765, 0.2462, 0.2765, 0.2462, 0.2765, 0.2462, 0.2765, 0.2462, 0.2765, 0.2462, 0.2765, 0.2462, 0.2765, 0.2462, 0.2765, 0.2462, 0.2765, 0.2462, 0.2765, 0.2462, 0.2765, 0.2462, 0.2765, 0.2462, 0.2765, 0.2462, 0.2765, 0.2462, 0.2765, 0.2462, 0.2765, 0.2462, 0.2765, 0.2462, 0.2765, 0.2462, 0.2765, 0.2462, 0.2765, 0.2462, 0.2765, 0.2462, 0.2765, 0.2462, 0.2765, 0.2462, 0.2765, 0.2462, 0.2765, 0.2462, 0.2765, 0.2462, 0.2765, 0.2462, 0.2765, 0.2462, 0.2765, 0.2462, 0.2765, 0.2462, 0.2765, 0.2462, 0.2765, 0.2462, 0.2765, 0.2462, 0.2765, 0.2462, 0.2765, 0.2462, 0.2765, 0.2462, 0.2765, 0.2462, 0.2765, 0.2462, 0.2765, 0.2462, 0.2765, 0.2462, 0.2765, 0.2462, 0.2765, 0.2462, 0.2765, 0.2462, 0.2765, 0.2462, 0.2765, 0.2462, 0.2765, 0.2462, 0.2765, 0.2462, 0.2765, 0.2462, 0.2765, 0.2462, 0.2765, 0.2462, 0.2765, 0.2462, 0.2765, 0.2462, 0.2765, 0.2462, 0.2765, 0.2462, 0.2765, 0.2462, 0.2765, 0.2462, 0.2765, 0.2462, 0.2765, 0.2462, 0.2765, 0.2462, 0.2765, 0.2462, 0.2765, 0.2462, 0.2765, 0.2462, 0.2765, 0.2462, 0.2765, 0.2462, 0.2765, 0.2462, 0.2765, 0.2462, 0.2765, 0.2462, 0.2765, 0.2462, 0.2765, 0.2462, 0.2765, 0.2462, 0.2765, 0.2462, 0.2765, 0.2462, 0.2765, 0.2462, 0.2765, 0.2462, 0.2765, 0.2462, 0.2765, 0.2462, 0.2765, 0.2462, 0.2765, 0.2462, 0.2765, 0.2462, 0.2765, 0.2462, 0.2765, 0.2462, 0.2765, 0.2462, 0.2765, 0.2462, 0.2765, 0.2462, 0.2765, 0.2462, 0.2765, 0.2462, 0.2765, 0.2462, 0.2765, 0.2462, 0.2765, 0.2462, 0.2765, 0.2462, 0.2765, 0.2462, 0.2765, 0.2462, 0.2765, 0.2462, 0.2765, 0.2462, 0.2765, 0.2462, 0.2765, 0.2462, 0.2765, 0.2462, 0.2765, 0.2462, 0.2765, 0.2462, 0.2765, 0.2462, 0.2765, 0.2462, 0.2765, 0.2462, 0.2765, 0.2462, 0.2765, 0.2462, 0.2765, 0.2462, 0.2765, 0.2462, 0.2765, 0.2462, 0.2765, 0.2462, 0.2765, 0.2462, 0.2765, 0.2462, 0.2765, 0.2462, 0.2765, 0.2462, 0.2765, 0.2462, 0.2765, 0.2462, 0.2765, 0.2462, 0.2765, 0.2462, 0.2765, 0.2462, 0.2765, 0.2462, 0.2765, 0.2462, 0.2765, 0.2462, 0.2765, 0.2462, 0.2765, 0.2462, 0.2765, 0.2462, 0.2765, 0.2462, 0.2765, 0.2462, 0.2765, 0.2462, 0.2765, 0.2462, 0.2765, 0.2462, 0.2765, 0.2462, 0.2765, 0.2462, 0.2765, 0.2462, 0.2765, 0.2462, 0.2765, 0.2462, 0.2765, 0.2462, 0.2765, 0.2462, 0.2765, 0.2462, 0.2765, 0.2462, 0.2765, 0.2462, 0.2765, 0.2462, 0.2765, 0.2462, 0.2765, 0.2462, 0.2765, 0.2462, 0.2765, 0.2462, 0.2765, 0.2462, 0.2765, 0.2462, 0.2765, 0.2462, 0.2765, 0.2462, 0.2765, 0.2462, 0.2765, 0.2462, 0.2765, 0.2462, 0.2765, 0.2462, 0.2765, 0.2462, 0.2765, 0.2462, 0.2765, 0.2462, 0.2765, 0.2462, 0.2765, 0.2462, 0.2765, 0.2462, 0.2765, 0.2462, 0.2765, 0.2462, 0.2765, 0.2462, 0.2765, 0.2462, 0.2765, 0.2462, 0.2765, 0.2462, 0.2765, 0.2462, 0.2765, 0.2462, 0.2765, 0.2462, 0.2765, 0.2462, 0.2765, 0.2462, 0.2765, 0.2462, 0.2765, 0.2462, 0.2765, 0.2462, 0.2765, 0.2462, 0.2765, 0.2462, 0.2765, 0.2462, 0.2765, 0.2462, 0.2765, 0.2462, 0.2765, 0.2462, 0.2765, 0.2462, 0.2765, 0.2462, 0.2765, 0.2462, 0.2765, 0.2462, 0.2765, 0.2462, 0.2765, 0.2462, 0.2765, 0.2462, 0.2765, 0.2462, 0.2765, 0.2462, 0.2765, 0.2462, 0.2765, 0.2462, 0.2765, 0.2462, 0.2765, 0.2462, 0.2765, 0.2462, 0.2765, 0.2462, 0.2765, 0.2462, 0.2765, 0.2462, 0.2765, 0.2462, 0.2765, 0.2462, 0.2765, 0.2462, 0.2765, 0.2462, 0.2765, 0.2462, 0.2765, 0.2462, 0.2765, 0.2462, 0.2765, 0.2462, 0.2765, 0.2462, 0.2765, 0.2462, 0.2765, 0.2462, 0.2765, 0.2462, 0.2765, 0.2462, 0.2765, 0.2462, 0.2765, 0.2462, 0.2765, 0.2462, 0.2765, 0.2462, 0.2765, 0.2462, 0.2765, 0.2462, 0.2765, 0.2462, 0.2765, 0.2462, 0.2765, 0.2462, 0.2765, 0.2462, 0.2765, 0.2462, 0.2765, 0.2462, 0.2765, 0.2462, 0.2765, 0.2462, 0.2765, 0.2462, 0.2765, 0.2462, 0.2765, 0.2462, 0.2765, 0.2462, 0.2765, 0.2462, 0.2765, 0.2462, 0.2765, 0.2462, 0.2765, 0.2462, 0.2765, 0.2462, 0.2765, 0.2462, 0.2765, 0.2462, 0.2765, 0.2462, 0.2765, 0.2462, 0.2765, 0.2462, 0.2765, 0.2462, 0.2765, 0.2462, 0.2765, 0.2462, 0.2765, 0.2462, 0.2765, 0.2462, 0.2765, 0.2462, 0.2765, 0.2462, 0.2765, 0.2462, 0.2765, 0.2462, 0.2765, 0.2462, 0.2765, 0.2462, 0.2765, 0.2462, 0.2765, 0.2462, 0.2765, 0.2462, 0.2765, 0.2462, 0.2765, 0.2462, 0.2765, 0.2462, 0.2765, 0.2462, 0.2765, 0.2462, 0.2765, 0.2462, 0.2765, 0.2462, 0.2765, 0.2462, 0.2765, 0.2462, 0.2765, 0.2462, 0.2765, 0.2462, 0.2765, 0.2462, 0.2765, 0.2462, 0.2765, 0.2462, 0.2765, 0.2462, 0.2765, 0.2462, 0.2765, 0.2462, 0.2765, 0.2462, 0.2765, 0.2462, 0.2765, 0.2462, 0.2765, 0.2462, 0.2765, 0.2462, 0.2765, 0.2462, 0.2765, 0.2462, 0.2765, 0.2462, 0.2765, 0.2462, 0.2765, 0.2462, 0.2765, 0.2462, 0.2765, 0.2462, 0.2765, 0.2462, 0.2765, 0.2462, 0.2765, 0.2462, 0.2765, 0.2462, 0.2765, 0.2462, 0.2765, 0.2462, 0.2765, 0.2462, 0.2765, 0.2462, 0.2765, 0.2462, 0.2765, 0.2462, 0.2765, 0.2462, 0.2765, 0.2462, 0.2765, 0.2462, 0.2765, 0.2462, 0.2765, 0.2462, 0.2765, 0.2462, 0.2765, 0.2462, 0.2765, 0.2462, 0.2765, 0.2462, 0.2765, 0.2462, 0.2765, 0.2462, 0.2765, 0.2462, 0.2765, 0.2462, 0.2765, 0.2462, 0.2765, 0.2462, 0.2765, 0.2462, 0.2765, 0.2462, 0.2765, 0.2462, 0.2765, 0.2462, 0.2765, 0.2462, 0.2765, 0.2462, 0.2765, 0.2462, 0.2765, 0.2462, 0.2765, 0.2462, 0.2765, 0.2462, 0.2765, 0.2462, 0.2765, 0.2462, 0.2765, 0.2462, 0.2765, 0.2462, 0.2765, 0.2462, 0.2765, 0.2462, 0.2765, 0.2462, 0.2765, 0.2462, 0.2765, 0.2462, 0.2765, 0.2462, 0.2765, 0.2462, 0.2765, 0.2462, 0.2765, 0.2462, 0.2765, 0.2462, 0.2765, 0.2462, 0.2765, 0.2462, 0.2765, 0.2462, 0.2765, 0.2462, 0.2765, 0.2462, 0.2765, 0.2462, 0.2765, 0.2462, 0.2765, 0.2462, 0.2765, 0.2462, 0.2765, 0.2462, 0.2765, 0.2462, 0.2765, 0.2462, 0.2765, 0.2462, 0.2765, 0.2462, 0.2765, 0.2462, 0.2765, 0.2462, 0.2765, 0.2462, 0.2765, 0.2462, 0.2765, 0.2462, 0.2765, 0.2462, 0.2765, 0.2462, 0.2765, 0.2462, 0.2765, 0.2462, 0.2765, 0.2462, 0.2765, 0.2462, 0.2765, 0.2462, 0.2765, 0.2462, 0.2765, 0.2462, 0.2765, 0.2462, 0.2765, 0.2462, 0.2765, 0.2462, 0.2765, 0.2462, 0.2765, 0.2462, 0.2765, 0.2462, 0.2765, 0.2462, 0.2765, 0.2462, 0.2765, 0.2462, 0.2765, 0.2462, 0.2765, 0.2462, 0.2765, 0.2462, 0.2765, 0.2462, 0.2765, 0.2462, 0.2765, 0.2462, 0.2765, 0.2462, 0.2765, 0.2462, 0.2765, 0.2462, 0.2765, 0.2462, 0.2765, 0.2462, 0.2765, 0.2462, 0.2765, 0.2462, 0.2765, 0.2462, 0.2765, 0.2462, 0.2765, 0.2462, 0.2765, 0.2462, 0.2765, 0.2462, 0.2765, 0.2462, 0.2765, 0.2462, 0.2765, 0.2462, 0.2765, 0.2462, 0.2765, 0.2462, 0.2765, 0.2462, 0.2765, 0.2462, 0.2765, 0.2462, 0.2765, 0.2462, 0.2765, 0.2462, 0.2765, 0.2462, 0.2765, 0.2462, 0.2765, 0.2462, 0.2765, 0.2462, 0.2765, 0.2462, 0.2765, 0.2462, 0.2765, 0.2462, 0.2765, 0.2462, 0.2765, 0.2462, 0.2765, 0.2462, 0.2765, 0.2462, 0.2765, 0.2462, 0.2765, 0.2462, 0.2765, 0.2462, 0.2765, 0.2462, 0.2765, 0.2462, 0.2765, 0.2462, 0.2765, 0.2462, 0.2765, 0.2462, 0.2765, 0.2462, 0.2765, 0.2462, 0.2765, 0.2462, 0.2765, 0.2462, 0.2765, 0.2462, 0.2765, 0.2462, 0.2765, 0.2462, 0.2765, 0.2462, 0.2765, 0.2462, 0.2765, 0.2462, 0.2765, 0.2462, 0.2765, 0.2462, 0.2765, 0.2462, 0.2765, 0.2462, 0.2765, 0.2462, 0.2765, 0.2462, 0.2765, 0.2462, 0.2765, 0.2462, 0.2765, 0.2462, 0.2765, 0.2462, 0.2765, 0.2462, 0.2765, 0.2462, 0.2765, 0.2462, 0.2765, 0.2462, 0.2765, 0.2462, 0.2765, 0.2462, 0.2765, 0.2462, 0.2765, 0.2462, 0.2765, 0.2462, 0.2765, 0.2462, 0.2765, 0.2462, 0.2765, 0.2462, 0.2765, 0.2462, 0.2765, 0.2462, 0.2765, 0.2462, 0.2765, 0.2462, 0.2765, 0.2462, 0.2765, 0.2462, 0.2765, 0.2462, 0.2765, 0.2462, 0.2765, 0.2462, 0.2765, 0.2462, 0.2765, 0.2462, 0.2765, 0.2462, 0.2765, 0.2462, 0.2765, 0.2462, 0.2765, 0.2462, 0.2765, 0.2462, 0.2765, 0.2462, 0.2765, 0.2462, 0.2765, 0.2462, 0.2765, 0.2462, 0.2765, 0.2462, 0.2765, 0.2462, 0.2765, 0.2462, 0.2765, 0.2462, 0.2765, 0.2462, 0.2765, 0.2462, 0.2765, 0.2462, 0.2765, 0.2462, 0.2765, 0.2462, 0.2765, 0.2462, 0.2765, 0.2462, 0.2765, 0.2462, 0.2765, 0.2462, 0.2765, 0.2462, 0.2765, 0.2462, 0.2765, 0.2462, 0.2765, 0.2462, 0.2765, 0.2462, 0.2765, 0.2462, 0.2765, 0.2462, 0.2765, 0.2462, 0.2765, 0.2462, 0.2765, 0.2462, 0.2765, 0.2462, 0.2765, 0.2462, 0.2765, 0.2462, 0.2765, 0.2462, 0.2765, 0.2462, 0.2765, 0.2462, 0.2765, 0.2462, 0.2765, 0.2462, 0.2765, 0.2462, 0.2765, 0.2462, 0.2765, 0.2462, 0.2765, 0.2462, 0.2765, 0.2462, 0.2765, 0.2462, 0.2765, 0.2462, 0.2765, 0.2462, 0.2765, 0.2462, 0.2765, 0.2462, 0.2765, 0.2462, 0.2765, 0.2462, 0.2765, 0.2462, 0.2765, 0.2462, 0.2765, 0.2462, 0.2765, 0.2462, 0.2765, 0.2462, 0.2765, 0.2462, 0.2765, 0.2462, 0.2765, 0.2462, 0.2765, 0.2462, 0.2765, 0.2462, 0.2765, 0.2462, 0.2765, 0.2462, 0.2765, 0.2462, 0.2765, 0.2462, 0.2765, 0.2462, 0.2765, 0.2462, 0.2765, 0.2462, 0.2765, 0.2462, 0.2765, 0.2462, 0.2765, 0.2462, 0.2765, 0.2462, 0.2765, 0.2462, 0.2765, 0.2462, 0.2765, 0.2462, 0.2765, 0.2462, 0.2765, 0.2462, 0.2765, 0.2462, 0.2765, 0.2462, 0.2765, 0.2462, 0.2765, 0.2462, 0.2765, 0.2462, 0.2765, 0.2462, 0.2765, 0.2462, 0.2765, 0.2462, 0.2765, 0.2462, 0.2765, 0.2462, 0.2765, 0.2462, 0.2765, 0.2462, 0.2765, 0.2462, 0.2765, 0.2462, 0.2765, 0.2462, 0.2765, 0.2462, 0.2765, 0.2462, 0.2765, 0.2462, 0.2765, 0.2462, 0.2765, 0.2462, 0.2765, 0.2462, 0.2765, 0.2462, 0.2765, 0.2462, 0.2765, 0.2462, 0.2765, 0.2462, 0.2765, 0.2462, 0.2765, 0.2462, 0.2765, 0.2462, 0.2765, 0.2462, 0.2765, 0.2462, 0.2765, 0.2462, 0.2765, 0.2462, 0.2765, 0.2462, 0.2765, 0.2462, 0.2765, 0.2462, 0.2765, 0.2462, 0.2765, 0.2462, 0.2765, 0.2462, 0.2765, 0.2462, 0.2765, 0.2462, 0.2765, 0.2462, 0.2765, 0.2462, 0.2765, 0.2462, 0.2765, 0.2462, 0.2765, 0.2462, 0.2765, 0.2462, 0.2765, 0.2462, 0.2765, 0.2462, 0.2765, 0.2462, 0.2765, 0.2462, 0.2765, 0.2462, 0.2765, 0.2462, 0.2765, 0.2462, 0.2765, 0.2462, 0.2765, 0.2462, 0.2765, 0.2462, 0.2765, 0.2462, 0.2765, 0.2462, 0.2765, 0.2462, 0.2765, 0.2462, 0.2765, 0.2462, 0.2765, 0.2462, 0.2765, 0.2462, 0.2765, 0.2462, 0.2765, 0.2462, 0.2765, 0.2462, 0.2765, 0.2462, 0.2765, 0.2462, 0.2765, 0.2462, 0.2765, 0.2462, 0.2765, 0.2462, 0.2765, 0.2462, 0.2765, 0.2462, 0.2765, 0.2462, 0.2765, 0.2462, 0.2765, 0.2462, 0.2765, 0.2462, 0.2765, 0.2462, 0.2765, 0.2462, 0.2765, 0.2462, 0.2765, 0.2462, 0.2765, 0.2462, 0.2765, 0.2462, 0.2765, 0.2462, 0.2765, 0.2462, 0.2765, 0.2462, 0.2765, 0.2462, 0.2765, 0.2462, 0.2765, 0.2462, 0.2765, 0.2462, 0.2765, 0.2462, 0.2765, 0.2462, 0.2765, 0.2462, 0.2765, 0.2462, 0.2765, 0.2462, 0.2765, 0.2462, 0.2765, 0.2462, 0.2765, 0.2462, 0.2765, 0.2462, 0.2765, 0.2462, 0.2765, 0.2462, 0.2765, 0.2462, 0.2765, 0.2462, 0.2765, 0.2462, 0.2765, 0.2462, 0.2765, 0.2462, 0.2765, 0.2462, 0.2765, 0.2462, 0.2765, 0.2462, 0.2765, 0.2462, 0.2765, 0.2462, 0.2765, 0.2462, 0.2765, 0.2462, 0.2765, 0.2462, 0.2765, 0.2462, 0.2765, 0.2462, 0.2765, 0.2462, 0.2765, 0.2462, 0.2765, 0.2462, 0.2765, 0.2462, 0.2765, 0.2462, 0.2765, 0.2462, 0.2765, 0.2462, 0.2765, 0.2462, 0.2765, 0.2462, 0.2765, 0.2462, 0.2765, 0.2462, 0.2765, 0.2462, 0.2765, 0.2462, 0.2765, 0.2462, 0.2765, 0.2462, 0.2765, 0.2462, 0.2765, 0.2462, 0.2765, 0.2462, 0.2765, 0.2462, 0.2765, 0.2462, 0.2765, 0.2462, 0.2765, 0.2462, 0.2765, 0.2462, 0.2765, 0.2462, 0.2765, 0.2462, 0.2765, 0.2462, 0.2765, 0.2462, 0.2765, 0.2462, 0.2765, 0.2462, 0.2765, 0.2462, 0.2765, 0.2462, 0.2765, 0.2462, 0.2765, 0.2462, 0.2765, 0.2462, 0.2765, 0.2462, 0.2765, 0.2462, 0.2765, 0.2462, 0.2765, 0.2462, 0.2765, 0.2462, 0.2765, 0.2462, 0.2765, 0.2462, 0.2765, 0.2462, 0.2765, 0.2462, 0.2765, 0.2462, 0.2765, 0.2462, 0.2765, 0.2462, 0.2765, 0.2462, 0.2765, 0.2462, 0.2765, 0.2462, 0.2765, 0.2462, 0.2765, 0.2462, 0.2765, 0.2462, 0.2765, 0.2462, 0.2765, 0.2462, 0.2765, 0.2462, 0.2765, 0.2462, 0.2765, 0.2462, 0.2765, 0.2462, 0.2765, 0.2462, 0.2765, 0.2462, 0.2765, 0.2462, 0.2765, 0.2462, 0.2765, 0.2462, 0.2765, 0.2462, 0.2765, 0.2462, 0.2765, 0.2462, 0.2765, 0.2462, 0.2765, 0.2462, 0.2765, 0.2462, 0.2765, 0.2462, 0.2765, 0.2462, 0.2765, 0.2462, 0.2765, 0.2462, 0.2765, 0.2462, 0.2765, 0.2462, 0.2765, 0.2462, 0.2765, 0.2462, 0.2765, 0.2462, 0.2765, 0.2462, 0.2765, 0.2462, 0.2765, 0.2462, 0.2765, 0.2462, 0.2765, 0.2462, 0.2765, 0.2462, 0.2765, 0.2462, 0.2765, 0.2462, 0.2765, 0.2462, 0.2765, 0.2462, 0.2765, 0.2462, 0.2765, 0.2462, 0.2765, 0.2462, 0.2765, 0.2462, 0.2765, 0.2462, 0.2765, 0.2462, 0.2765, 0.2462, 0.2765, 0.2462, 0.2765, 0.2462, 0.2765, 0.2462, 0.2765, 0.2462, 0.2765, 0.2462, 0.2765, 0.2462, 0.2765, 0.2462, 0.2765, 0.2462, 0.2765, 0.2462, 0.2765, 0.2462, 0.2765, 0.2462, 0.2765, 0.2462, 0.2765, 0.2462, 0.2765, 0.2462, 0.2765, 0.2462, 0.2765, 0.2462, 0.2765, 0.2462, 0.2765, 0.2462, 0.2765, 0.2462, 0.2765, 0.2462, 0.2765, 0.2462, 0.2765, 0.2462, 0.2765, 0.2462, 0.2765, 0.2462, 0.2765, 0.2462, 0.2765, 0.2462, 0.2765, 0.2462, 0.2765, 0.2462, 0.2765, 0.2462, 0.2765, 0.2462, 0.2765, 0.2462, 0.2765, 0.2462, 0.2765, 0.2462, 0.2765, 0.2462, 0.2765, 0.2462, 0.2765, 0.2462, 0.2765, 0.2462, 0.2765, 0.2462, 0.2765, 0.2462, 0.2765, 0.2462, 0.2765, 0.2462, 0.2765, 0.2462, 0.2765, 0.2462, 0.2765, 0.2462, 0.2765, 0.2462, 0.2765, 0.2462, 0.2765, 0.2462, 0.2765, 0.2462, 0.2765, 0.2462, 0.2765, 0.2462, 0.2765, 0.2462, 0.2765, 0.2462, 0.2765, 0.2462, 0.2765, 0.2462, 0.2765, 0.2462, 0.2765, 0.2462, 0.2765, 0.2462, 0.2765, 0.2462, 0.2765, 0.2462, 0.2765, 0.2462, 0.2765, 0.2462, 0.2765, 0.2462, 0.2765, 0.2462, 0.2765, 0.2462, 0.2765, 0.2462, 0.2765, 0.2462, 0.2765, 0.2462, 0.2765, 0.2462, 0.2765, 0.2462, 0.2765, 0.2462, 0.2765, 0.2462, 0.2765, 0.2462, 0.2765, 0.2462, 0.2765, 0.2462, 0.2765, 0.2462, 0.2765, 0.2462, 0.2765, 0.2462, 0.2765, 0.2462, 0.2765, 0.2462, 0.2765, 0.2462, 0.2765, 0.2462, 0.2765, 0.2462, 0.2765, 0.2462, 0.2765, 0.2462, 0.2765, 0.2462, 0.2765, 0.2462, 0.2765, 0.2462, 0.2765, 0.2462, 0.2765, 0.2462, 0.2765, 0.2462, 0.2765, 0.2462, 0.2765, 0.2462, 0.2765, 0.2462, 0.2765, 0.2462, 0.2765, 0.2462, 0.2765, 0.2462, 0.2765, 0.2462, 0.2765])
me_cylinder.materials.append(mat_m_key)
me_cylinder.use_remesh_preserve_volume = False
me_cylinder.use_remesh_preserve_attributes = False
me_cylinder.use_mirror_vertex_groups = False
me_cylinder.update()
me_schl_sselref = bpy.data.meshes.new('schlüsselref')
me_schl_sselref.from_pydata([(-0.5, -0.5, 0.0), (0.5, -0.5, 0.0), (-0.5, 0.5, 0.0), (0.5, 0.5, 0.0)], [], [(0, 1, 3, 2)])
_uv = me_schl_sselref.uv_layers.new(name='UVMap')
_uv.uv.foreach_set('vector', [0.0, 0.0, 1.0, 0.0, 1.0, 1.0, 0.0, 1.0])
me_schl_sselref.materials.append(mat_schl_sselref)
me_schl_sselref.use_remesh_preserve_volume = False
me_schl_sselref.use_remesh_preserve_attributes = False
me_schl_sselref.use_mirror_vertex_groups = False
me_schl_sselref.update()

# ---- objects
ob_sm_key = bpy.data.objects.new('SM_Key', me_cylinder)
ob_schl_sselref = bpy.data.objects.new('schlüsselref', me_schl_sselref)
ob_lamp = bpy.data.objects.new('Lamp', light_lamp)
ob_camera = bpy.data.objects.new('Camera', cam_camera)

# ---- transforms, parenting, visibility, modifiers, constraints
ob_sm_key.location = (0.0, 0.0, 0.0)
ob_sm_key.lineart.crease_threshold = 0.0
ob_schl_sselref.location = (-0.5816, -0.2123, 0.0)
ob_schl_sselref.rotation_euler = (1.571, 0.0, 1.571)
ob_schl_sselref.scale = (1.607, 1.607, 1.607)
ob_schl_sselref.lineart.crease_threshold = 0.0
ob_lamp.location = (4.076, 1.005, 5.904)
ob_lamp.rotation_euler = (0.6503, 0.05522, 1.866)
ob_lamp.lock_rotations_4d = False
ob_lamp.empty_display_type = 'ARROWS'
ob_lamp.color = (0.0, 0.0, 0.0, 0.0)
ob_lamp.lineart.crease_threshold = 0.0
ob_camera.location = (7.481, -6.508, 5.344)
ob_camera.rotation_euler = (1.109, 0.0, 0.8149)
ob_camera.lock_rotations_4d = False
ob_camera.empty_display_type = 'ARROWS'
ob_camera.color = (0.0, 0.0, 0.0, 0.0)
ob_camera.display_type = 'WIRE'
ob_camera.lineart.crease_threshold = 0.0

# ---- collection membership
col_collection_1.objects.link(ob_sm_key)
col_collection_1.objects.link(ob_schl_sselref)
col_collection_1.objects.link(ob_lamp)
col_collection_1.objects.link(ob_camera)

# ---- scene / render settings (as saved in the file)
scene.camera = ob_camera
scene.frame_start = 1; scene.frame_end = 250; scene.frame_set(9)
scene.render.engine = 'BLENDER_EEVEE_NEXT'
scene.render.resolution_percentage = 50
scene.render.dither_intensity = 0.0
scene.cycles.use_denoising = False
scene.cycles.samples = 128
scene.cycles.sampling_pattern = 'TABULATED_SOBOL'
scene.cycles.use_adaptive_sampling = False
scene.cycles.use_light_tree = False
scene.cycles.blur_glossy = 0.0
scene.cycles.sample_clamp_indirect = 0.0
scene.view_settings.view_transform = 'Standard'
bpy.context.view_layer.update()
